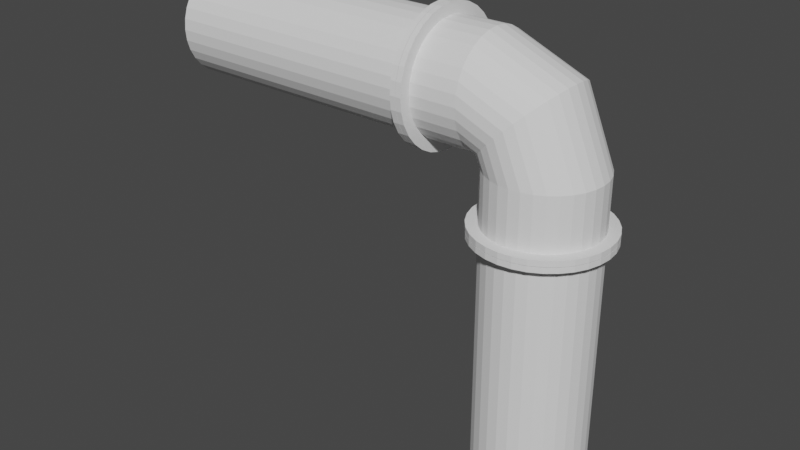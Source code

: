 # Source: pipething.blend  (saved by Blender 3.6.13; exported with 4.5.12 LTS)
import bpy
from mathutils import Matrix  # noqa: F401  (used for matrix-valued properties, if any)

bpy.ops.wm.read_factory_settings(use_empty=True)
scene = bpy.context.scene
scene.name = 'Scene'

# ---- collections
col_collection = bpy.data.collections.new('Collection'); scene.collection.children.link(col_collection)

# ---- world
world_world = bpy.data.worlds.new('World'); scene.world = world_world
world_world.use_nodes = True; world_world.node_tree.nodes.clear()
_N = world_world.node_tree.nodes; _L = world_world.node_tree.links
n0 = _N.new('ShaderNodeOutputWorld'); n0.name = 'World Output'; n0.location = (300, 300)
n1 = _N.new('ShaderNodeBackground'); n1.name = 'Background'; n1.location = (10, 300)
n1.inputs[0].default_value = (0.05088, 0.05088, 0.05088, 1.0)
_L.new(n1.outputs[0], n0.inputs[0])
n0.is_active_output = True
world_world.color = (0.05088, 0.05088, 0.05088)
world_world.use_sun_shadow = False
world_world.sun_shadow_jitter_overblur = 0.0

# ---- meshes
me_circle = bpy.data.meshes.new('Circle')
me_circle.from_pydata([(0.0, 1.0, 0.0), (-0.1951, 0.9808, 0.0), (-0.3827, 0.9239, 0.0), (-0.5556, 0.8315, 0.0), (-0.7071, 0.7071, 0.0), (-0.8315, 0.5556, 0.0), (-0.9239, 0.3827, 0.0), (-0.9808, 0.1951, 0.0), (-1.0, 0.0, 0.0), (-0.9808, -0.1951, 0.0), (-0.9239, -0.3827, 0.0), (-0.8315, -0.5556, 0.0), (-0.7071, -0.7071, 0.0), (-0.5556, -0.8315, 0.0), (-0.3827, -0.9239, 0.0), (-0.1951, -0.9808, 0.0), (0.0, -1.0, 0.0), (0.1951, -0.9808, 0.0), (0.3827, -0.9239, 0.0), (0.5556, -0.8315, 0.0), (0.7071, -0.7071, 0.0), (0.8315, -0.5556, 0.0), (0.9239, -0.3827, 0.0), (0.9808, -0.1951, 0.0), (1.0, 0.0, 0.0), (0.9808, 0.1951, 0.0), (0.9239, 0.3827, 0.0), (0.8315, 0.5556, 0.0), (0.7071, 0.7071, 0.0), (0.5556, 0.8315, 0.0), (0.3827, 0.9239, 0.0), (0.1951, 0.9808, 0.0), (0.0, 1.0, 4.851), (-0.1951, 0.9808, 4.851), (-0.3827, 0.9239, 4.851), (-0.5556, 0.8315, 4.851), (-0.7071, 0.7071, 4.851), (-0.8315, 0.5556, 4.851), (-0.9239, 0.3827, 4.851), (-0.9808, 0.1951, 4.851), (-1.0, 0.0, 4.851), (-0.9808, -0.1951, 4.851), (-0.9239, -0.3827, 4.851), (-0.8315, -0.5556, 4.851), (-0.7071, -0.7071, 4.851), (-0.5556, -0.8315, 4.851), (-0.3827, -0.9239, 4.851), (-0.1951, -0.9808, 4.851), (0.0, -1.0, 4.851), (0.1951, -0.9808, 4.851), (0.3827, -0.9239, 4.851), (0.5556, -0.8315, 4.851), (0.7071, -0.7071, 4.851), (0.8315, -0.5556, 4.851), (0.9239, -0.3827, 4.851), (0.9808, -0.1951, 4.851), (1.0, 0.0, 4.851), (0.9808, 0.1951, 4.851), (0.9239, 0.3827, 4.851), (0.8315, 0.5556, 4.851), (0.7071, 0.7071, 4.851), (0.5556, 0.8315, 4.851), (0.3827, 0.9239, 4.851), (0.1951, 0.9808, 4.851), (2.421e-09, 1.2, 4.851), (-0.2341, 1.177, 4.851), (-0.4592, 1.109, 4.851), (-0.6667, 0.9978, 4.851), (-0.8485, 0.8485, 4.851), (-0.9978, 0.6667, 4.851), (-1.109, 0.4592, 4.851), (-1.177, 0.2341, 4.851), (-1.2, -2.98e-09, 4.851), (-1.177, -0.2341, 4.851), (-1.109, -0.4592, 4.851), (-0.9978, -0.6667, 4.851), (-0.8485, -0.8485, 4.851), (-0.6667, -0.9978, 4.851), (-0.4592, -1.109, 4.851), (-0.2341, -1.177, 4.851), (2.421e-09, -1.2, 4.851), (0.2341, -1.177, 4.851), (0.4592, -1.109, 4.851), (0.6667, -0.9978, 4.851), (0.8485, -0.8485, 4.851), (0.9978, -0.6667, 4.851), (1.109, -0.4592, 4.851), (1.177, -0.2341, 4.851), (1.2, -2.98e-09, 4.851), (1.177, 0.2341, 4.851), (1.109, 0.4592, 4.851), (0.9978, 0.6667, 4.851), (0.8485, 0.8485, 4.851), (0.6667, 0.9978, 4.851), (0.4592, 1.109, 4.851), (0.2341, 1.177, 4.851), (2.421e-09, 1.2, 4.851), (-0.2341, 1.177, 4.851), (-0.4592, 1.109, 4.851), (-0.6667, 0.9978, 4.851), (-0.8485, 0.8485, 4.851), (-0.9978, 0.6667, 4.851), (-1.109, 0.4592, 4.851), (-1.177, 0.2341, 4.851), (-1.2, -2.98e-09, 4.851), (-1.177, -0.2341, 4.851), (-1.109, -0.4592, 4.851), (-0.9978, -0.6667, 4.851), (-0.8485, -0.8485, 4.851), (-0.6667, -0.9978, 4.851), (-0.4592, -1.109, 4.851), (-0.2341, -1.177, 4.851), (2.421e-09, -1.2, 4.851), (0.2341, -1.177, 4.851), (0.4592, -1.109, 4.851), (0.6667, -0.9978, 4.851), (0.8485, -0.8485, 4.851), (0.9978, -0.6667, 4.851), (1.109, -0.4592, 4.851), (1.177, -0.2341, 4.851), (1.2, -2.98e-09, 4.851), (1.177, 0.2341, 4.851), (1.109, 0.4592, 4.851), (0.9978, 0.6667, 4.851), (0.8485, 0.8485, 4.851), (0.6667, 0.9978, 4.851), (0.4592, 1.109, 4.851), (0.2341, 1.177, 4.851), (2.421e-09, 1.2, 4.951), (-0.2341, 1.177, 4.951), (-0.4592, 1.109, 4.951), (-0.6667, 0.9978, 4.951), (-0.8485, 0.8485, 4.951), (-0.9978, 0.6667, 4.951), (-1.109, 0.4592, 4.951), (-1.177, 0.2341, 4.951), (-1.2, -2.98e-09, 4.951), (-1.177, -0.2341, 4.951), (-1.109, -0.4592, 4.951), (-0.9978, -0.6667, 4.951), (-0.8485, -0.8485, 4.951), (-0.6667, -0.9978, 4.951), (-0.4592, -1.109, 4.951), (-0.2341, -1.177, 4.951), (2.421e-09, -1.2, 4.951), (0.2341, -1.177, 4.951), (0.4592, -1.109, 4.951), (0.6667, -0.9978, 4.951), (0.8485, -0.8485, 4.951), (0.9978, -0.6667, 4.951), (1.109, -0.4592, 4.951), (1.177, -0.2341, 4.951), (1.2, -2.98e-09, 4.951), (1.177, 0.2341, 4.951), (1.109, 0.4592, 4.951), (0.9978, 0.6667, 4.951), (0.8485, 0.8485, 4.951), (0.6667, 0.9978, 4.951), (0.4592, 1.109, 4.951), (0.2341, 1.177, 4.951), (0.0, -1.0, 6.0), (-0.1951, -0.9808, 6.0), (-0.3827, -0.9239, 6.0), (-0.5556, -0.8315, 6.0), (-0.7071, -0.7071, 6.0), (-0.8315, -0.5556, 6.0), (-0.9239, -0.3827, 6.0), (-0.9808, -0.1951, 6.0), (-0.9994, -1.321e-07, 6.0), (-0.9808, 0.1951, 6.0), (-0.9239, 0.3827, 6.0), (-0.8315, 0.5556, 6.0), (-0.7071, 0.7071, 6.0), (-0.5556, 0.8315, 6.0), (-0.3827, 0.9239, 6.0), (-0.1951, 0.9808, 6.0), (0.0, 1.0, 6.0), (0.1951, 0.9808, 6.0), (0.3827, 0.9239, 6.0), (0.5556, 0.8315, 6.0), (0.7071, 0.7071, 6.0), (0.8315, 0.5556, 6.0), (0.9239, 0.3827, 6.0), (0.9808, 0.1951, 6.0), (1.0, -1.981e-07, 6.0), (0.9808, -0.1951, 6.0), (0.9239, -0.3827, 6.0), (0.8315, -0.5556, 6.0), (0.7071, -0.7071, 6.0), (0.5556, -0.8315, 6.0), (0.3827, -0.9239, 6.0), (0.1951, -0.9808, 6.0), (0.0, -1.0, 5.059), (-0.1951, -0.9808, 5.059), (-0.3827, -0.9239, 5.059), (-0.5556, -0.8315, 5.059), (-0.7071, -0.7071, 5.059), (-0.8315, -0.5556, 5.059), (-0.9239, -0.3827, 5.059), (-0.9808, -0.1951, 5.059), (-1.0, 5.107e-08, 5.059), (-0.9808, 0.1951, 5.059), (-0.9239, 0.3827, 5.059), (-0.8315, 0.5556, 5.059), (-0.7071, 0.7071, 5.059), (-0.5556, 0.8315, 5.059), (-0.3827, 0.9239, 5.059), (-0.1951, 0.9808, 5.059), (0.0, 1.0, 5.059), (0.1951, 0.9808, 5.059), (0.3827, 0.9239, 5.059), (0.5556, 0.8315, 5.059), (0.7071, 0.7071, 5.059), (0.8315, 0.5556, 5.059), (0.9239, 0.3827, 5.059), (0.9808, 0.1951, 5.059), (1.0, 5.107e-08, 5.059), (0.9808, -0.1951, 5.059), (0.9239, -0.3827, 5.059), (0.8315, -0.5556, 5.059), (0.7071, -0.7071, 5.059), (0.5556, -0.8315, 5.059), (0.3827, -0.9239, 5.059), (0.1951, -0.9808, 5.059), (2.421e-09, -1.2, 5.059), (-0.2341, -1.177, 5.059), (-0.4592, -1.109, 5.059), (-0.6667, -0.9978, 5.059), (-0.8485, -0.8485, 5.059), (-0.9978, -0.6667, 5.059), (-1.109, -0.4592, 5.059), (-1.177, -0.2341, 5.059), (-1.2, 5.405e-08, 5.059), (-1.177, 0.2341, 5.059), (-1.109, 0.4592, 5.059), (-0.9978, 0.6667, 5.059), (-0.8485, 0.8485, 5.059), (-0.6667, 0.9978, 5.059), (-0.4592, 1.109, 5.059), (-0.2341, 1.177, 5.059), (2.421e-09, 1.2, 5.059), (0.2341, 1.177, 5.059), (0.4592, 1.109, 5.059), (0.6667, 0.9978, 5.059), (0.8485, 0.8485, 5.059), (0.9978, 0.6667, 5.059), (1.109, 0.4592, 5.059), (1.177, 0.2341, 5.059), (1.2, 5.405e-08, 5.059), (1.177, -0.2341, 5.059), (1.109, -0.4592, 5.059), (0.9978, -0.6667, 5.059), (0.8485, -0.8485, 5.059), (0.6667, -0.9978, 5.059), (0.4592, -1.109, 5.059), (0.2341, -1.177, 5.059), (2.421e-09, -1.2, 5.059), (-0.2341, -1.177, 5.059), (-0.4592, -1.109, 5.059), (-0.6667, -0.9978, 5.059), (-0.8485, -0.8485, 5.059), (-0.9978, -0.6667, 5.059), (-1.109, -0.4592, 5.059), (-1.177, -0.2341, 5.059), (-1.2, 5.405e-08, 5.059), (-1.177, 0.2341, 5.059), (-1.109, 0.4592, 5.059), (-0.9978, 0.6667, 5.059), (-0.8485, 0.8485, 5.059), (-0.6667, 0.9978, 5.059), (-0.4592, 1.109, 5.059), (-0.2341, 1.177, 5.059), (2.421e-09, 1.2, 5.059), (0.2341, 1.177, 5.059), (0.4592, 1.109, 5.059), (0.6667, 0.9978, 5.059), (0.8485, 0.8485, 5.059), (0.9978, 0.6667, 5.059), (1.109, 0.4592, 5.059), (1.177, 0.2341, 5.059), (1.2, 5.405e-08, 5.059), (1.177, -0.2341, 5.059), (1.109, -0.4592, 5.059), (0.9978, -0.6667, 5.059), (0.8485, -0.8485, 5.059), (0.6667, -0.9978, 5.059), (0.4592, -1.109, 5.059), (0.2341, -1.177, 5.059), (2.421e-09, -1.2, 4.959), (-0.2341, -1.177, 4.959), (-0.4592, -1.109, 4.959), (-0.6667, -0.9978, 4.959), (-0.8485, -0.8485, 4.959), (-0.9978, -0.6667, 4.959), (-1.109, -0.4592, 4.959), (-1.177, -0.2341, 4.959), (-1.2, 6.28e-08, 4.959), (-1.177, 0.2341, 4.959), (-1.109, 0.4592, 4.959), (-0.9978, 0.6667, 4.959), (-0.8485, 0.8485, 4.959), (-0.6667, 0.9978, 4.959), (-0.4592, 1.109, 4.959), (-0.2341, 1.177, 4.959), (2.421e-09, 1.2, 4.959), (0.2341, 1.177, 4.959), (0.4592, 1.109, 4.959), (0.6667, 0.9978, 4.959), (0.8485, 0.8485, 4.959), (0.9978, 0.6667, 4.959), (1.109, 0.4592, 4.959), (1.177, 0.2341, 4.959), (1.2, 6.28e-08, 4.959), (1.177, -0.2341, 4.959), (1.109, -0.4592, 4.959), (0.9978, -0.6667, 4.959), (0.8485, -0.8485, 4.959), (0.6667, -0.9978, 4.959), (0.4592, -1.109, 4.959), (0.2341, -1.177, 4.959), (-6.906, -1.0, 7.0), (-6.906, -0.9808, 6.805), (-6.906, -0.9239, 6.617), (-6.906, -0.8315, 6.444), (-6.906, -0.7071, 6.293), (-6.906, -0.5556, 6.169), (-6.906, -0.3827, 6.076), (-6.906, -0.1951, 6.019), (-6.906, -1.981e-07, 6.0), (-6.906, 0.1951, 6.019), (-6.906, 0.3827, 6.076), (-6.906, 0.5556, 6.169), (-6.906, 0.7071, 6.293), (-6.906, 0.8315, 6.444), (-6.906, 0.9239, 6.617), (-6.906, 0.9808, 6.805), (-6.906, 1.0, 7.0), (-6.906, 0.9808, 7.195), (-6.906, 0.9239, 7.383), (-6.906, 0.8315, 7.556), (-6.906, 0.7071, 7.707), (-6.906, 0.5556, 7.831), (-6.906, 0.3827, 7.924), (-6.906, 0.1951, 7.981), (-6.906, -1.981e-07, 8.0), (-6.906, -0.1951, 7.981), (-6.906, -0.3827, 7.924), (-6.906, -0.5556, 7.831), (-6.906, -0.7071, 7.707), (-6.906, -0.8315, 7.556), (-6.906, -0.9239, 7.383), (-6.906, -0.9808, 7.195), (-2.055, -1.0, 7.0), (-2.055, -0.9808, 6.805), (-2.055, -0.9239, 6.617), (-2.055, -0.8315, 6.444), (-2.055, -0.7071, 6.293), (-2.055, -0.5556, 6.169), (-2.055, -0.3827, 6.076), (-2.055, -0.1951, 6.019), (-2.055, 5.107e-08, 6.0), (-2.055, 0.1951, 6.019), (-2.055, 0.3827, 6.076), (-2.055, 0.5556, 6.169), (-2.055, 0.7071, 6.293), (-2.055, 0.8315, 6.444), (-2.055, 0.9239, 6.617), (-2.055, 0.9808, 6.805), (-2.055, 1.0, 7.0), (-2.055, 0.9808, 7.195), (-2.055, 0.9239, 7.383), (-2.055, 0.8315, 7.556), (-2.055, 0.7071, 7.707), (-2.055, 0.5556, 7.831), (-2.055, 0.3827, 7.924), (-2.055, 0.1951, 7.981), (-2.055, 5.107e-08, 8.0), (-2.055, -0.1951, 7.981), (-2.055, -0.3827, 7.924), (-2.055, -0.5556, 7.831), (-2.055, -0.7071, 7.707), (-2.055, -0.8315, 7.556), (-2.055, -0.9239, 7.383), (-2.055, -0.9808, 7.195), (-2.055, -1.2, 7.0), (-2.055, -1.177, 6.766), (-2.055, -1.109, 6.541), (-2.055, -0.9978, 6.333), (-2.055, -0.8485, 6.151), (-2.055, -0.6667, 6.002), (-2.055, -0.4592, 5.891), (-2.055, -0.2341, 5.823), (-2.055, 5.405e-08, 5.8), (-2.055, 0.2341, 5.823), (-2.055, 0.4592, 5.891), (-2.055, 0.6667, 6.002), (-2.055, 0.8485, 6.151), (-2.055, 0.9978, 6.333), (-2.055, 1.109, 6.541), (-2.055, 1.177, 6.766), (-2.055, 1.2, 7.0), (-2.055, 1.177, 7.234), (-2.055, 1.109, 7.459), (-2.055, 0.9978, 7.667), (-2.055, 0.8485, 7.849), (-2.055, 0.6667, 7.998), (-2.055, 0.4592, 8.109), (-2.055, 0.2341, 8.177), (-2.055, 5.405e-08, 8.2), (-2.055, -0.2341, 8.177), (-2.055, -0.4592, 8.109), (-2.055, -0.6667, 7.998), (-2.055, -0.8485, 7.849), (-2.055, -0.9978, 7.667), (-2.055, -1.109, 7.459), (-2.055, -1.177, 7.234), (-2.055, -1.2, 7.0), (-2.055, -1.177, 6.766), (-2.055, -1.109, 6.541), (-2.055, -0.9978, 6.333), (-2.055, -0.8485, 6.151), (-2.055, -0.6667, 6.002), (-2.055, -0.4592, 5.891), (-2.055, -0.2341, 5.823), (-2.055, 5.405e-08, 5.8), (-2.055, 0.2341, 5.823), (-2.055, 0.4592, 5.891), (-2.055, 0.6667, 6.002), (-2.055, 0.8485, 6.151), (-2.055, 0.9978, 6.333), (-2.055, 1.109, 6.541), (-2.055, 1.177, 6.766), (-2.055, 1.2, 7.0), (-2.055, 1.177, 7.234), (-2.055, 1.109, 7.459), (-2.055, 0.9978, 7.667), (-2.055, 0.8485, 7.849), (-2.055, 0.6667, 7.998), (-2.055, 0.4592, 8.109), (-2.055, 0.2341, 8.177), (-2.055, 5.405e-08, 8.2), (-2.055, -0.2341, 8.177), (-2.055, -0.4592, 8.109), (-2.055, -0.6667, 7.998), (-2.055, -0.8485, 7.849), (-2.055, -0.9978, 7.667), (-2.055, -1.109, 7.459), (-2.055, -1.177, 7.234), (-1.955, -1.2, 7.0), (-1.955, -1.177, 6.766), (-1.955, -1.109, 6.541), (-1.955, -0.9978, 6.333), (-1.955, -0.8485, 6.151), (-1.955, -0.6667, 6.002), (-1.955, -0.4592, 5.891), (-1.955, -0.2341, 5.823), (-1.955, 6.28e-08, 5.8), (-1.955, 0.2341, 5.823), (-1.955, 0.4592, 5.891), (-1.955, 0.6667, 6.002), (-1.955, 0.8485, 6.151), (-1.955, 0.9978, 6.333), (-1.955, 1.109, 6.541), (-1.955, 1.177, 6.766), (-1.955, 1.2, 7.0), (-1.955, 1.177, 7.234), (-1.955, 1.109, 7.459), (-1.955, 0.9978, 7.667), (-1.955, 0.8485, 7.849), (-1.955, 0.6667, 7.998), (-1.955, 0.4592, 8.109), (-1.955, 0.2341, 8.177), (-1.955, 6.28e-08, 8.2), (-1.955, -0.2341, 8.177), (-1.955, -0.4592, 8.109), (-1.955, -0.6667, 7.998), (-1.955, -0.8485, 7.849), (-1.955, -0.9978, 7.667), (-1.955, -1.109, 7.459), (-1.955, -1.177, 7.234), (-0.9981, -1.0, 7.0), (-0.9981, -0.9808, 7.195), (-0.9981, -0.9239, 7.383), (-0.9981, -0.8315, 7.556), (-0.9981, -0.7071, 7.707), (-0.9981, -0.5556, 7.831), (-0.9981, -0.3827, 7.924), (-0.9981, -0.1951, 7.981), (-0.9981, -1.981e-07, 8.0), (-0.9981, 0.1951, 7.981), (-0.9981, 0.3827, 7.924), (-0.9981, 0.5556, 7.831), (-0.9981, 0.7071, 7.707), (-0.9981, 0.8315, 7.556), (-0.9981, 0.9239, 7.383), (-0.9981, 0.9808, 7.195), (-0.9981, 1.0, 7.0), (-0.9981, 0.9808, 6.805), (-0.9981, 0.9239, 6.617), (-0.9981, 0.8315, 6.444), (-0.9981, 0.7071, 6.293), (-0.9981, 0.5556, 6.169), (-0.9981, 0.3827, 6.076), (-0.9981, 0.1951, 6.019), (-0.9981, -0.1951, 6.019), (-0.9981, -0.3827, 6.076), (-0.9981, -0.5556, 6.169), (-0.9981, -0.7071, 6.293), (-0.9981, -0.8315, 6.444), (-0.9981, -0.9239, 6.617), (-0.9981, -0.9808, 6.805), (-1.849, -1.0, 7.0), (-1.849, -0.9808, 7.195), (-1.849, -0.9239, 7.383), (-1.849, -0.8315, 7.556), (-1.849, -0.7071, 7.707), (-1.849, -0.5556, 7.831), (-1.849, -0.3827, 7.924), (-1.849, -0.1951, 7.981), (-1.849, 5.107e-08, 8.0), (-1.849, 0.1951, 7.981), (-1.849, 0.3827, 7.924), (-1.849, 0.5556, 7.831), (-1.849, 0.7071, 7.707), (-1.849, 0.8315, 7.556), (-1.849, 0.9239, 7.383), (-1.849, 0.9808, 7.195), (-1.849, 1.0, 7.0), (-1.849, 0.9808, 6.805), (-1.849, 0.9239, 6.617), (-1.849, 0.8315, 6.444), (-1.849, 0.7071, 6.293), (-1.849, 0.5556, 6.169), (-1.849, 0.3827, 6.076), (-1.849, 0.1951, 6.019), (-1.849, 5.107e-08, 6.0), (-1.849, -0.1951, 6.019), (-1.849, -0.3827, 6.076), (-1.849, -0.5556, 6.169), (-1.849, -0.7071, 6.293), (-1.849, -0.8315, 6.444), (-1.849, -0.9239, 6.617), (-1.849, -0.9808, 6.805), (-1.849, -1.2, 7.0), (-1.849, -1.177, 7.234), (-1.849, -1.109, 7.459), (-1.849, -0.9978, 7.667), (-1.849, -0.8485, 7.849), (-1.849, -0.6667, 7.998), (-1.849, -0.4592, 8.109), (-1.849, -0.2341, 8.177), (-1.849, 5.405e-08, 8.2), (-1.849, 0.2341, 8.177), (-1.849, 0.4592, 8.109), (-1.849, 0.6667, 7.998), (-1.849, 0.8485, 7.849), (-1.849, 0.9978, 7.667), (-1.849, 1.109, 7.459), (-1.849, 1.177, 7.234), (-1.849, 1.2, 7.0), (-1.849, 1.177, 6.766), (-1.849, 1.109, 6.541), (-1.849, 0.9978, 6.333), (-1.849, 0.8485, 6.151), (-1.849, 0.6667, 6.002), (-1.849, 0.4592, 5.891), (-1.849, 0.2341, 5.823), (-1.849, 5.405e-08, 5.8), (-1.849, -0.2341, 5.823), (-1.849, -0.4592, 5.891), (-1.849, -0.6667, 6.002), (-1.849, -0.8485, 6.151), (-1.849, -0.9978, 6.333), (-1.849, -1.109, 6.541), (-1.849, -1.177, 6.766), (-1.849, -1.2, 7.0), (-1.849, -1.177, 7.234), (-1.849, -1.109, 7.459), (-1.849, -0.9978, 7.667), (-1.849, -0.8485, 7.849), (-1.849, -0.6667, 7.998), (-1.849, -0.4592, 8.109), (-1.849, -0.2341, 8.177), (-1.849, 5.405e-08, 8.2), (-1.849, 0.2341, 8.177), (-1.849, 0.4592, 8.109), (-1.849, 0.6667, 7.998), (-1.849, 0.8485, 7.849), (-1.849, 0.9978, 7.667), (-1.849, 1.109, 7.459), (-1.849, 1.177, 7.234), (-1.849, 1.2, 7.0), (-1.849, 1.177, 6.766), (-1.849, 1.109, 6.541), (-1.849, 0.9978, 6.333), (-1.849, 0.8485, 6.151), (-1.849, 0.6667, 6.002), (-1.849, 0.4592, 5.891), (-1.849, 0.2341, 5.823), (-1.849, 5.405e-08, 5.8), (-1.849, -0.2341, 5.823), (-1.849, -0.4592, 5.891), (-1.849, -0.6667, 6.002), (-1.849, -0.8485, 6.151), (-1.849, -0.9978, 6.333), (-1.849, -1.109, 6.541), (-1.849, -1.177, 6.766), (-1.949, -1.2, 7.0), (-1.949, -1.177, 7.234), (-1.949, -1.109, 7.459), (-1.949, -0.9978, 7.667), (-1.949, -0.8485, 7.849), (-1.949, -0.6667, 7.998), (-1.949, -0.4592, 8.109), (-1.949, -0.2341, 8.177), (-1.949, 6.28e-08, 8.2), (-1.949, 0.2341, 8.177), (-1.949, 0.4592, 8.109), (-1.949, 0.6667, 7.998), (-1.949, 0.8485, 7.849), (-1.949, 0.9978, 7.667), (-1.949, 1.109, 7.459), (-1.949, 1.177, 7.234), (-1.949, 1.2, 7.0), (-1.949, 1.177, 6.766), (-1.949, 1.109, 6.541), (-1.949, 0.9978, 6.333), (-1.949, 0.8485, 6.151), (-1.949, 0.6667, 6.002), (-1.949, 0.4592, 5.891), (-1.949, 0.2341, 5.823), (-1.949, 6.28e-08, 5.8), (-1.949, -0.2341, 5.823), (-1.949, -0.4592, 5.891), (-1.949, -0.6667, 6.002), (-1.949, -0.8485, 6.151), (-1.949, -0.9978, 6.333), (-1.949, -1.109, 6.541), (-1.949, -1.177, 6.766), (-0.293, 1.0, 6.707), (-0.431, 0.9808, 6.569), (-0.5636, 0.9239, 6.436), (-0.6859, 0.8315, 6.314), (-0.793, 0.7071, 6.207), (-0.8809, 0.5556, 6.119), (-0.9463, 0.3827, 6.053), (-0.9865, 0.1951, 6.013), (-0.9865, -0.1951, 6.013), (-0.9463, -0.3827, 6.053), (-0.8809, -0.5556, 6.119), (-0.793, -0.7071, 6.207), (-0.6859, -0.8315, 6.314), (-0.5636, -0.9239, 6.436), (-0.431, -0.9808, 6.569), (-0.293, -1.0, 6.707), (-0.1551, -0.9808, 6.845), (-0.02241, -0.9239, 6.977), (0.09984, -0.8315, 7.1), (0.207, -0.7071, 7.207), (0.2949, -0.5556, 7.295), (0.3603, -0.3827, 7.36), (0.4005, -0.1951, 7.4), (0.4141, 0.0, 7.414), (0.4005, 0.1951, 7.4), (0.3603, 0.3827, 7.36), (0.2949, 0.5556, 7.295), (0.207, 0.7071, 7.207), (0.09984, 0.8315, 7.1), (-0.02241, 0.9239, 6.977), (-0.1551, 0.9808, 6.845)], [], [(19, 51, 50, 18), (6, 38, 37, 5), (20, 52, 51, 19), (7, 39, 38, 6), (21, 53, 52, 20), (8, 40, 39, 7), (22, 54, 53, 21), (9, 41, 40, 8), (23, 55, 54, 22), (10, 42, 41, 9), (24, 56, 55, 23), (11, 43, 42, 10), (25, 57, 56, 24), (12, 44, 43, 11), (26, 58, 57, 25), (13, 45, 44, 12), (27, 59, 58, 26), (14, 46, 45, 13), (1, 33, 32, 0), (28, 60, 59, 27), (15, 47, 46, 14), (2, 34, 33, 1), (29, 61, 60, 28), (16, 48, 47, 15), (3, 35, 34, 2), (30, 62, 61, 29), (17, 49, 48, 16), (4, 36, 35, 3), (31, 63, 62, 30), (18, 50, 49, 17), (5, 37, 36, 4), (0, 32, 63, 31), (40, 72, 71, 39), (54, 86, 85, 53), (41, 73, 72, 40), (55, 87, 86, 54), (42, 74, 73, 41), (56, 88, 87, 55), (43, 75, 74, 42), (57, 89, 88, 56), (44, 76, 75, 43), (58, 90, 89, 57), (45, 77, 76, 44), (59, 91, 90, 58), (46, 78, 77, 45), (33, 65, 64, 32), (60, 92, 91, 59), (47, 79, 78, 46), (34, 66, 65, 33), (61, 93, 92, 60), (48, 80, 79, 47), (35, 67, 66, 34), (62, 94, 93, 61), (49, 81, 80, 48), (36, 68, 67, 35), (63, 95, 94, 62), (50, 82, 81, 49), (37, 69, 68, 36), (32, 64, 95, 63), (51, 83, 82, 50), (38, 70, 69, 37), (52, 84, 83, 51), (39, 71, 70, 38), (53, 85, 84, 52), (75, 107, 106, 74), (89, 121, 120, 88), (76, 108, 107, 75), (90, 122, 121, 89), (77, 109, 108, 76), (91, 123, 122, 90), (78, 110, 109, 77), (65, 97, 96, 64), (92, 124, 123, 91), (79, 111, 110, 78), (66, 98, 97, 65), (93, 125, 124, 92), (80, 112, 111, 79), (67, 99, 98, 66), (94, 126, 125, 93), (81, 113, 112, 80), (68, 100, 99, 67), (95, 127, 126, 94), (82, 114, 113, 81), (69, 101, 100, 68), (64, 96, 127, 95), (83, 115, 114, 82), (70, 102, 101, 69), (84, 116, 115, 83), (71, 103, 102, 70), (85, 117, 116, 84), (72, 104, 103, 71), (86, 118, 117, 85), (73, 105, 104, 72), (87, 119, 118, 86), (74, 106, 105, 73), (88, 120, 119, 87), (110, 142, 141, 109), (97, 129, 128, 96), (124, 156, 155, 123), (111, 143, 142, 110), (98, 130, 129, 97), (125, 157, 156, 124), (112, 144, 143, 111), (99, 131, 130, 98), (126, 158, 157, 125), (113, 145, 144, 112), (100, 132, 131, 99), (127, 159, 158, 126), (114, 146, 145, 113), (101, 133, 132, 100), (96, 128, 159, 127), (115, 147, 146, 114), (102, 134, 133, 101), (116, 148, 147, 115), (103, 135, 134, 102), (117, 149, 148, 116), (104, 136, 135, 103), (118, 150, 149, 117), (105, 137, 136, 104), (119, 151, 150, 118), (106, 138, 137, 105), (120, 152, 151, 119), (107, 139, 138, 106), (121, 153, 152, 120), (108, 140, 139, 107), (122, 154, 153, 121), (109, 141, 140, 108), (123, 155, 154, 122), (179, 211, 210, 178), (166, 198, 197, 165), (180, 212, 211, 179), (167, 199, 198, 166), (181, 213, 212, 180), (168, 200, 199, 167), (182, 214, 213, 181), (169, 201, 200, 168), (183, 215, 214, 182), (170, 202, 201, 169), (184, 216, 215, 183), (171, 203, 202, 170), (185, 217, 216, 184), (172, 204, 203, 171), (186, 218, 217, 185), (173, 205, 204, 172), (187, 219, 218, 186), (174, 206, 205, 173), (161, 193, 192, 160), (188, 220, 219, 187), (175, 207, 206, 174), (162, 194, 193, 161), (189, 221, 220, 188), (176, 208, 207, 175), (163, 195, 194, 162), (190, 222, 221, 189), (177, 209, 208, 176), (164, 196, 195, 163), (191, 223, 222, 190), (178, 210, 209, 177), (165, 197, 196, 164), (160, 192, 223, 191), (200, 232, 231, 199), (214, 246, 245, 213), (201, 233, 232, 200), (215, 247, 246, 214), (202, 234, 233, 201), (216, 248, 247, 215), (203, 235, 234, 202), (217, 249, 248, 216), (204, 236, 235, 203), (218, 250, 249, 217), (205, 237, 236, 204), (219, 251, 250, 218), (206, 238, 237, 205), (193, 225, 224, 192), (220, 252, 251, 219), (207, 239, 238, 206), (194, 226, 225, 193), (221, 253, 252, 220), (208, 240, 239, 207), (195, 227, 226, 194), (222, 254, 253, 221), (209, 241, 240, 208), (196, 228, 227, 195), (223, 255, 254, 222), (210, 242, 241, 209), (197, 229, 228, 196), (192, 224, 255, 223), (211, 243, 242, 210), (198, 230, 229, 197), (212, 244, 243, 211), (199, 231, 230, 198), (213, 245, 244, 212), (235, 267, 266, 234), (249, 281, 280, 248), (236, 268, 267, 235), (250, 282, 281, 249), (237, 269, 268, 236), (251, 283, 282, 250), (238, 270, 269, 237), (225, 257, 256, 224), (252, 284, 283, 251), (239, 271, 270, 238), (226, 258, 257, 225), (253, 285, 284, 252), (240, 272, 271, 239), (227, 259, 258, 226), (254, 286, 285, 253), (241, 273, 272, 240), (228, 260, 259, 227), (255, 287, 286, 254), (242, 274, 273, 241), (229, 261, 260, 228), (224, 256, 287, 255), (243, 275, 274, 242), (230, 262, 261, 229), (244, 276, 275, 243), (231, 263, 262, 230), (245, 277, 276, 244), (232, 264, 263, 231), (246, 278, 277, 245), (233, 265, 264, 232), (247, 279, 278, 246), (234, 266, 265, 233), (248, 280, 279, 247), (270, 302, 301, 269), (257, 289, 288, 256), (284, 316, 315, 283), (271, 303, 302, 270), (258, 290, 289, 257), (285, 317, 316, 284), (272, 304, 303, 271), (259, 291, 290, 258), (286, 318, 317, 285), (273, 305, 304, 272), (260, 292, 291, 259), (287, 319, 318, 286), (274, 306, 305, 273), (261, 293, 292, 260), (256, 288, 319, 287), (275, 307, 306, 274), (262, 294, 293, 261), (276, 308, 307, 275), (263, 295, 294, 262), (277, 309, 308, 276), (264, 296, 295, 263), (278, 310, 309, 277), (265, 297, 296, 264), (279, 311, 310, 278), (266, 298, 297, 265), (280, 312, 311, 279), (267, 299, 298, 266), (281, 313, 312, 280), (268, 300, 299, 267), (282, 314, 313, 281), (269, 301, 300, 268), (283, 315, 314, 282), (339, 371, 370, 338), (326, 358, 357, 325), (340, 372, 371, 339), (327, 359, 358, 326), (341, 373, 372, 340), (328, 360, 359, 327), (342, 374, 373, 341), (329, 361, 360, 328), (343, 375, 374, 342), (330, 362, 361, 329), (344, 376, 375, 343), (331, 363, 362, 330), (345, 377, 376, 344), (332, 364, 363, 331), (346, 378, 377, 345), (333, 365, 364, 332), (347, 379, 378, 346), (334, 366, 365, 333), (321, 353, 352, 320), (348, 380, 379, 347), (335, 367, 366, 334), (322, 354, 353, 321), (349, 381, 380, 348), (336, 368, 367, 335), (323, 355, 354, 322), (350, 382, 381, 349), (337, 369, 368, 336), (324, 356, 355, 323), (351, 383, 382, 350), (338, 370, 369, 337), (325, 357, 356, 324), (320, 352, 383, 351), (360, 392, 391, 359), (374, 406, 405, 373), (361, 393, 392, 360), (375, 407, 406, 374), (362, 394, 393, 361), (376, 408, 407, 375), (363, 395, 394, 362), (377, 409, 408, 376), (364, 396, 395, 363), (378, 410, 409, 377), (365, 397, 396, 364), (379, 411, 410, 378), (366, 398, 397, 365), (353, 385, 384, 352), (380, 412, 411, 379), (367, 399, 398, 366), (354, 386, 385, 353), (381, 413, 412, 380), (368, 400, 399, 367), (355, 387, 386, 354), (382, 414, 413, 381), (369, 401, 400, 368), (356, 388, 387, 355), (383, 415, 414, 382), (370, 402, 401, 369), (357, 389, 388, 356), (352, 384, 415, 383), (371, 403, 402, 370), (358, 390, 389, 357), (372, 404, 403, 371), (359, 391, 390, 358), (373, 405, 404, 372), (395, 427, 426, 394), (409, 441, 440, 408), (396, 428, 427, 395), (410, 442, 441, 409), (397, 429, 428, 396), (411, 443, 442, 410), (398, 430, 429, 397), (385, 417, 416, 384), (412, 444, 443, 411), (399, 431, 430, 398), (386, 418, 417, 385), (413, 445, 444, 412), (400, 432, 431, 399), (387, 419, 418, 386), (414, 446, 445, 413), (401, 433, 432, 400), (388, 420, 419, 387), (415, 447, 446, 414), (402, 434, 433, 401), (389, 421, 420, 388), (384, 416, 447, 415), (403, 435, 434, 402), (390, 422, 421, 389), (404, 436, 435, 403), (391, 423, 422, 390), (405, 437, 436, 404), (392, 424, 423, 391), (406, 438, 437, 405), (393, 425, 424, 392), (407, 439, 438, 406), (394, 426, 425, 393), (408, 440, 439, 407), (430, 462, 461, 429), (417, 449, 448, 416), (444, 476, 475, 443), (431, 463, 462, 430), (418, 450, 449, 417), (445, 477, 476, 444), (432, 464, 463, 431), (419, 451, 450, 418), (446, 478, 477, 445), (433, 465, 464, 432), (420, 452, 451, 419), (447, 479, 478, 446), (434, 466, 465, 433), (421, 453, 452, 420), (416, 448, 479, 447), (435, 467, 466, 434), (422, 454, 453, 421), (436, 468, 467, 435), (423, 455, 454, 422), (437, 469, 468, 436), (424, 456, 455, 423), (438, 470, 469, 437), (425, 457, 456, 424), (439, 471, 470, 438), (426, 458, 457, 425), (440, 472, 471, 439), (427, 459, 458, 426), (441, 473, 472, 440), (428, 460, 459, 427), (442, 474, 473, 441), (429, 461, 460, 428), (443, 475, 474, 442), (499, 530, 529, 498), (486, 517, 516, 485), (500, 531, 530, 499), (487, 518, 517, 486), (501, 532, 531, 500), (488, 519, 518, 487), (502, 533, 532, 501), (489, 520, 519, 488), (503, 534, 533, 502), (490, 521, 520, 489), (168, 535, 534, 503), (491, 522, 521, 490), (504, 536, 535, 168), (492, 523, 522, 491), (505, 537, 536, 504), (493, 524, 523, 492), (506, 538, 537, 505), (494, 525, 524, 493), (481, 512, 511, 480), (507, 539, 538, 506), (495, 526, 525, 494), (482, 513, 512, 481), (508, 540, 539, 507), (496, 527, 526, 495), (483, 514, 513, 482), (509, 541, 540, 508), (497, 528, 527, 496), (484, 515, 514, 483), (510, 542, 541, 509), (498, 529, 528, 497), (485, 516, 515, 484), (480, 511, 542, 510), (519, 551, 550, 518), (533, 565, 564, 532), (520, 552, 551, 519), (534, 566, 565, 533), (521, 553, 552, 520), (535, 567, 566, 534), (522, 554, 553, 521), (536, 568, 567, 535), (523, 555, 554, 522), (537, 569, 568, 536), (524, 556, 555, 523), (538, 570, 569, 537), (525, 557, 556, 524), (512, 544, 543, 511), (539, 571, 570, 538), (526, 558, 557, 525), (513, 545, 544, 512), (540, 572, 571, 539), (527, 559, 558, 526), (514, 546, 545, 513), (541, 573, 572, 540), (528, 560, 559, 527), (515, 547, 546, 514), (542, 574, 573, 541), (529, 561, 560, 528), (516, 548, 547, 515), (511, 543, 574, 542), (530, 562, 561, 529), (517, 549, 548, 516), (531, 563, 562, 530), (518, 550, 549, 517), (532, 564, 563, 531), (554, 586, 585, 553), (568, 600, 599, 567), (555, 587, 586, 554), (569, 601, 600, 568), (556, 588, 587, 555), (570, 602, 601, 569), (557, 589, 588, 556), (544, 576, 575, 543), (571, 603, 602, 570), (558, 590, 589, 557), (545, 577, 576, 544), (572, 604, 603, 571), (559, 591, 590, 558), (546, 578, 577, 545), (573, 605, 604, 572), (560, 592, 591, 559), (547, 579, 578, 546), (574, 606, 605, 573), (561, 593, 592, 560), (548, 580, 579, 547), (543, 575, 606, 574), (562, 594, 593, 561), (549, 581, 580, 548), (563, 595, 594, 562), (550, 582, 581, 549), (564, 596, 595, 563), (551, 583, 582, 550), (565, 597, 596, 564), (552, 584, 583, 551), (566, 598, 597, 565), (553, 585, 584, 552), (567, 599, 598, 566), (589, 621, 620, 588), (576, 608, 607, 575), (603, 635, 634, 602), (590, 622, 621, 589), (577, 609, 608, 576), (604, 636, 635, 603), (591, 623, 622, 590), (578, 610, 609, 577), (605, 637, 636, 604), (592, 624, 623, 591), (579, 611, 610, 578), (606, 638, 637, 605), (593, 625, 624, 592), (580, 612, 611, 579), (575, 607, 638, 606), (594, 626, 625, 593), (581, 613, 612, 580), (595, 627, 626, 594), (582, 614, 613, 581), (596, 628, 627, 595), (583, 615, 614, 582), (597, 629, 628, 596), (584, 616, 615, 583), (598, 630, 629, 597), (585, 617, 616, 584), (599, 631, 630, 598), (586, 618, 617, 585), (600, 632, 631, 599), (587, 619, 618, 586), (601, 633, 632, 600), (588, 620, 619, 587), (602, 634, 633, 601), (129, 130, 131, 132, 133, 134, 135, 136, 137, 138, 139, 140, 141, 142, 143, 144, 145, 146, 147, 148, 149, 150, 151, 152, 153, 154, 155, 156, 157, 158, 159, 128), (289, 290, 291, 292, 293, 294, 295, 296, 297, 298, 299, 300, 301, 302, 303, 304, 305, 306, 307, 308, 309, 310, 311, 312, 313, 314, 315, 316, 317, 318, 319, 288), (608, 609, 610, 611, 612, 613, 614, 615, 616, 617, 618, 619, 620, 621, 622, 623, 624, 625, 626, 627, 628, 629, 630, 631, 632, 633, 634, 635, 636, 637, 638, 607), (449, 450, 451, 452, 453, 454, 455, 456, 457, 458, 459, 460, 461, 462, 463, 464, 465, 466, 467, 468, 469, 470, 471, 472, 473, 474, 475, 476, 477, 478, 479, 448), (504, 168, 647), (168, 167, 647), (169, 168, 646), (646, 168, 503), (648, 505, 504, 647), (167, 166, 648, 647), (648, 649, 506, 505), (166, 165, 649, 648), (165, 164, 650, 649), (506, 649, 650, 507), (507, 650, 651, 508), (508, 651, 652, 509), (509, 652, 653, 510), (510, 653, 654, 480), (480, 654, 655, 481), (481, 655, 656, 482), (482, 656, 657, 483), (483, 657, 658, 484), (484, 658, 659, 485), (485, 659, 660, 486), (486, 660, 661, 487), (487, 661, 662, 488), (488, 662, 663, 489), (489, 663, 664, 490), (490, 664, 665, 491), (491, 665, 666, 492), (492, 666, 667, 493), (493, 667, 668, 494), (494, 668, 669, 495), (495, 669, 639, 496), (496, 639, 640, 497), (497, 640, 641, 498), (498, 641, 642, 499), (499, 642, 643, 500), (500, 643, 644, 501), (501, 644, 645, 502), (502, 645, 646, 503), (170, 169, 646, 645), (171, 170, 645, 644), (172, 171, 644, 643), (173, 172, 643, 642), (174, 173, 642, 641), (175, 174, 641, 640), (176, 175, 640, 639), (177, 176, 639, 669), (178, 177, 669, 668), (179, 178, 668, 667), (180, 179, 667, 666), (181, 180, 666, 665), (182, 181, 665, 664), (183, 182, 664, 663), (184, 183, 663, 662), (185, 184, 662, 661), (186, 185, 661, 660), (187, 186, 660, 659), (188, 187, 659, 658), (189, 188, 658, 657), (190, 189, 657, 656), (191, 190, 656, 655), (160, 191, 655, 654), (161, 160, 654, 653), (162, 161, 653, 652), (163, 162, 652, 651), (164, 163, 651, 650)])
_uv = me_circle.uv_layers.new(name='UVMap')
_uv.uv.foreach_set('vector', [0.5895, 0.7916, 0.5895, 0.3961, 0.6039, 0.3961, 0.6039, 0.7916, 0.4349, 0.3956, 0.4349, 0.0001618, 0.449, 0.0003581, 0.449, 0.3958, 0.5767, 0.7916, 0.5767, 0.396, 0.5895, 0.3961, 0.5895, 0.7916, 0.4197, 0.3954, 0.4197, 4.083e-05, 0.4349, 0.0001618, 0.4349, 0.3956, 0.6797, 0.3957, 0.6797, 0.0002564, 0.692, 0.0, 0.692, 0.3954, 0.4037, 0.3954, 0.4037, 0.0, 0.4197, 4.083e-05, 0.4197, 0.3954, 0.6656, 0.3959, 0.6656, 0.000447, 0.6797, 0.0002564, 0.6797, 0.3957, 0.3878, 0.3954, 0.3878, 4.083e-05, 0.4037, 0.0, 0.4037, 0.3954, 0.6503, 0.396, 0.6503, 0.0005643, 0.6656, 0.000447, 0.6656, 0.3959, 0.3725, 0.3956, 0.3725, 0.0001618, 0.3878, 4.083e-05, 0.3878, 0.3954, 0.6344, 0.396, 0.6344, 0.000604, 0.6503, 0.0005643, 0.6503, 0.396, 0.3584, 0.3958, 0.3584, 0.0003581, 0.3725, 0.0001618, 0.3725, 0.3956, 0.6185, 0.396, 0.6185, 0.0005643, 0.6344, 0.000604, 0.6344, 0.396, 0.3461, 0.396, 0.3461, 0.0006224, 0.3584, 0.0003581, 0.3584, 0.3958, 0.6032, 0.3959, 0.6032, 0.000447, 0.6185, 0.0005643, 0.6185, 0.396, 0.68, 0.7916, 0.68, 0.3961, 0.6919, 0.396, 0.6919, 0.7915, 0.5891, 0.3957, 0.5891, 0.0002564, 0.6032, 0.000447, 0.6032, 0.3959, 0.6663, 0.7916, 0.6663, 0.3961, 0.68, 0.3961, 0.68, 0.7916, 0.5021, 0.7916, 0.5021, 0.3961, 0.5179, 0.3961, 0.5179, 0.7916, 0.5767, 0.3954, 0.5767, 0.0, 0.5891, 0.0002564, 0.5891, 0.3957, 0.6512, 0.7916, 0.6512, 0.3961, 0.6663, 0.3961, 0.6663, 0.7916, 0.487, 0.7916, 0.487, 0.3961, 0.5021, 0.3961, 0.5021, 0.7916, 0.5638, 0.7916, 0.5638, 0.3961, 0.5766, 0.396, 0.5766, 0.7916, 0.6354, 0.7916, 0.6354, 0.3961, 0.6512, 0.3961, 0.6512, 0.7916, 0.4733, 0.7916, 0.4733, 0.3961, 0.487, 0.3961, 0.487, 0.7916, 0.5494, 0.7916, 0.5494, 0.3961, 0.5638, 0.3961, 0.5638, 0.7916, 0.6194, 0.7916, 0.6194, 0.3961, 0.6354, 0.3961, 0.6354, 0.7916, 0.4614, 0.7915, 0.4614, 0.396, 0.4733, 0.3961, 0.4733, 0.7916, 0.5339, 0.7916, 0.5339, 0.3961, 0.5494, 0.3961, 0.5494, 0.7916, 0.6039, 0.7916, 0.6039, 0.3961, 0.6194, 0.3961, 0.6194, 0.7916, 0.449, 0.3958, 0.449, 0.0003581, 0.4614, 0.0006224, 0.4614, 0.396, 0.5179, 0.7916, 0.5179, 0.3961, 0.5339, 0.3961, 0.5339, 0.7916, 0.8704, 0.8749, 0.8866, 0.8733, 0.8866, 0.8925, 0.8704, 0.8909, 0.7113, 0.8592, 0.6957, 0.8545, 0.703, 0.8368, 0.7174, 0.8445, 0.8673, 0.8592, 0.8829, 0.8545, 0.8866, 0.8733, 0.8704, 0.8749, 0.7081, 0.8749, 0.6919, 0.8733, 0.6957, 0.8545, 0.7113, 0.8592, 0.8611, 0.8445, 0.8755, 0.8368, 0.8829, 0.8545, 0.8673, 0.8592, 0.7081, 0.8909, 0.6919, 0.8925, 0.6919, 0.8733, 0.7081, 0.8749, 0.8523, 0.8312, 0.8649, 0.8208, 0.8755, 0.8368, 0.8611, 0.8445, 0.7113, 0.9066, 0.6957, 0.9113, 0.6919, 0.8925, 0.7081, 0.8909, 0.841, 0.8199, 0.8513, 0.8073, 0.8649, 0.8208, 0.8523, 0.8312, 0.7174, 0.9213, 0.703, 0.929, 0.6957, 0.9113, 0.7113, 0.9066, 0.8277, 0.811, 0.8354, 0.7966, 0.8513, 0.8073, 0.841, 0.8199, 0.7263, 0.9346, 0.7137, 0.945, 0.703, 0.929, 0.7174, 0.9213, 0.8129, 0.8049, 0.8176, 0.7893, 0.8354, 0.7966, 0.8277, 0.811, 0.8129, 0.9609, 0.8177, 0.9765, 0.7989, 0.9803, 0.7973, 0.9641, 0.7376, 0.9459, 0.7272, 0.9586, 0.7137, 0.945, 0.7263, 0.9346, 0.7972, 0.8018, 0.7988, 0.7855, 0.8176, 0.7893, 0.8129, 0.8049, 0.8277, 0.9548, 0.8354, 0.9692, 0.8177, 0.9765, 0.8129, 0.9609, 0.7508, 0.9548, 0.7432, 0.9692, 0.7272, 0.9586, 0.7376, 0.9459, 0.7813, 0.8018, 0.7797, 0.7855, 0.7988, 0.7855, 0.7972, 0.8018, 0.841, 0.9459, 0.8513, 0.9586, 0.8354, 0.9692, 0.8277, 0.9548, 0.7656, 0.9609, 0.7609, 0.9765, 0.7432, 0.9692, 0.7508, 0.9548, 0.7656, 0.8049, 0.7609, 0.7893, 0.7797, 0.7855, 0.7813, 0.8018, 0.8523, 0.9346, 0.8649, 0.945, 0.8513, 0.9586, 0.841, 0.9459, 0.7813, 0.9641, 0.7797, 0.9803, 0.7609, 0.9765, 0.7656, 0.9609, 0.7508, 0.811, 0.7431, 0.7966, 0.7609, 0.7893, 0.7656, 0.8049, 0.8612, 0.9213, 0.8755, 0.929, 0.8649, 0.945, 0.8523, 0.9346, 0.7973, 0.9641, 0.7989, 0.9803, 0.7797, 0.9803, 0.7813, 0.9641, 0.7375, 0.8199, 0.7272, 0.8073, 0.7431, 0.7966, 0.7508, 0.811, 0.8673, 0.9066, 0.8829, 0.9113, 0.8755, 0.929, 0.8612, 0.9213, 0.7263, 0.8312, 0.7136, 0.8208, 0.7272, 0.8073, 0.7375, 0.8199, 0.8704, 0.8909, 0.8866, 0.8925, 0.8829, 0.9113, 0.8673, 0.9066, 0.7174, 0.8445, 0.703, 0.8368, 0.7136, 0.8208, 0.7263, 0.8312, 0.3461, 0.396, 0.3461, 0.396, 0.3461, 0.396, 0.3461, 0.396, 0.3461, 0.396, 0.3461, 0.396, 0.3461, 0.396, 0.3461, 0.396, 0.3461, 0.396, 0.3461, 0.396, 0.3461, 0.396, 0.3461, 0.396, 0.3461, 0.396, 0.3461, 0.396, 0.3461, 0.396, 0.3461, 0.396, 0.3461, 0.396, 0.3461, 0.396, 0.3461, 0.396, 0.3461, 0.396, 0.3461, 0.396, 0.3461, 0.396, 0.3461, 0.396, 0.3461, 0.396, 0.3461, 0.396, 0.3461, 0.396, 0.3461, 0.396, 0.3461, 0.396, 0.3461, 0.396, 0.3461, 0.396, 0.3461, 0.396, 0.3461, 0.396, 0.3461, 0.396, 0.3461, 0.396, 0.3461, 0.396, 0.3461, 0.396, 0.3461, 0.396, 0.3461, 0.396, 0.3461, 0.396, 0.3461, 0.396, 0.3461, 0.396, 0.3461, 0.396, 0.3461, 0.396, 0.3461, 0.396, 0.3461, 0.396, 0.3461, 0.396, 0.3461, 0.396, 0.3461, 0.396, 0.3461, 0.396, 0.3461, 0.396, 0.3461, 0.396, 0.3461, 0.396, 0.3461, 0.396, 0.3461, 0.396, 0.3461, 0.396, 0.3461, 0.396, 0.3461, 0.396, 0.3461, 0.396, 0.3461, 0.396, 0.3461, 0.396, 0.3461, 0.396, 0.3461, 0.396, 0.3461, 0.396, 0.3461, 0.396, 0.3461, 0.396, 0.3461, 0.396, 0.3461, 0.396, 0.3461, 0.396, 0.3461, 0.396, 0.3461, 0.396, 0.3461, 0.396, 0.3461, 0.396, 0.3461, 0.396, 0.3461, 0.396, 0.3461, 0.396, 0.3461, 0.396, 0.3461, 0.396, 0.3461, 0.396, 0.3461, 0.396, 0.3461, 0.396, 0.3461, 0.396, 0.3461, 0.396, 0.3461, 0.396, 0.3461, 0.396, 0.3461, 0.396, 0.3461, 0.396, 0.3461, 0.396, 0.3461, 0.396, 0.3461, 0.396, 0.3461, 0.396, 0.3461, 0.396, 0.3461, 0.396, 0.3461, 0.396, 0.3461, 0.396, 0.3461, 0.396, 0.3461, 0.396, 0.3461, 0.396, 0.3461, 0.396, 0.3461, 0.396, 0.3461, 0.396, 0.3461, 0.396, 0.3461, 0.396, 0.3461, 0.396, 0.3461, 0.396, 0.3461, 0.396, 0.3461, 0.396, 0.3461, 0.396, 0.3461, 0.396, 0.3461, 0.396, 0.3461, 0.396, 0.3461, 0.396, 0.3461, 0.396, 0.3461, 0.396, 0.3461, 0.396, 0.3461, 0.396, 0.3461, 0.396, 0.3461, 0.396, 0.3461, 0.396, 0.3461, 0.396, 0.3461, 0.396, 0.3461, 0.396, 0.3461, 0.396, 0.3461, 0.396, 0.3461, 0.396, 0.3461, 0.396, 0.3461, 0.396, 0.3461, 0.396, 0.3461, 0.396, 0.8949, 0.7598, 0.8867, 0.7598, 0.8867, 0.7433, 0.8948, 0.7433, 0.1947, 0.7995, 0.2029, 0.7995, 0.2029, 0.8185, 0.1947, 0.8185, 0.2174, 0.8114, 0.2093, 0.8114, 0.2096, 0.7965, 0.2177, 0.7965, 0.8949, 0.7779, 0.8867, 0.7779, 0.8867, 0.7598, 0.8949, 0.7598, 0.1947, 0.7814, 0.2029, 0.7814, 0.2029, 0.7995, 0.1947, 0.7995, 0.1947, 0.8735, 0.2029, 0.8735, 0.2029, 0.8889, 0.1948, 0.8889, 0.8949, 0.7968, 0.8867, 0.7968, 0.8867, 0.7779, 0.8949, 0.7779, 0.1948, 0.7649, 0.2029, 0.7649, 0.2029, 0.7814, 0.1947, 0.7814, 0.1947, 0.8562, 0.2029, 0.8562, 0.2029, 0.8735, 0.1947, 0.8735, 0.8949, 0.816, 0.8867, 0.816, 0.8867, 0.7968, 0.8949, 0.7968, 0.1948, 0.7506, 0.203, 0.7506, 0.2029, 0.7649, 0.1948, 0.7649, 0.1947, 0.8376, 0.2029, 0.8376, 0.2029, 0.8562, 0.1947, 0.8562, 0.8949, 0.8346, 0.8867, 0.8346, 0.8867, 0.816, 0.8949, 0.816, 0.2096, 0.6581, 0.2177, 0.6581, 0.2174, 0.673, 0.2093, 0.673, 0.1947, 0.8185, 0.2029, 0.8185, 0.2029, 0.8376, 0.1947, 0.8376, 0.8948, 0.8519, 0.8867, 0.8519, 0.8867, 0.8346, 0.8949, 0.8346, 0.2098, 0.6412, 0.218, 0.6412, 0.2177, 0.6581, 0.2096, 0.6581, 0.8948, 0.8673, 0.8866, 0.8673, 0.8867, 0.8519, 0.8948, 0.8519, 0.21, 0.6229, 0.2181, 0.6229, 0.218, 0.6412, 0.2098, 0.6412, 0.2177, 0.6878, 0.2096, 0.6878, 0.2093, 0.673, 0.2174, 0.673, 0.21, 0.6038, 0.2182, 0.6038, 0.2181, 0.6229, 0.21, 0.6229, 0.218, 0.7047, 0.2098, 0.7047, 0.2096, 0.6878, 0.2177, 0.6878, 0.21, 0.5847, 0.2181, 0.5847, 0.2182, 0.6038, 0.21, 0.6038, 0.2181, 0.7231, 0.21, 0.7231, 0.2098, 0.7047, 0.218, 0.7047, 0.2098, 0.5663, 0.218, 0.5663, 0.2181, 0.5847, 0.21, 0.5847, 0.2182, 0.7422, 0.21, 0.7422, 0.21, 0.7231, 0.2181, 0.7231, 0.2096, 0.5494, 0.2177, 0.5494, 0.218, 0.5663, 0.2098, 0.5663, 0.2181, 0.7613, 0.21, 0.7613, 0.21, 0.7422, 0.2182, 0.7422, 0.2093, 0.5346, 0.2174, 0.5346, 0.2177, 0.5494, 0.2096, 0.5494, 0.218, 0.7796, 0.2098, 0.7796, 0.21, 0.7613, 0.2181, 0.7613, 0.8948, 0.7433, 0.8867, 0.7433, 0.8866, 0.729, 0.8948, 0.729, 0.2177, 0.7965, 0.2096, 0.7965, 0.2098, 0.7796, 0.218, 0.7796, 0.4272, 0.5353, 0.4272, 0.612, 0.4128, 0.6121, 0.4128, 0.5354, 0.01657, 0.8959, 0.09326, 0.8959, 0.09346, 0.91, 0.01677, 0.91, 0.44, 0.5353, 0.44, 0.612, 0.4272, 0.612, 0.4272, 0.5353, 0.01645, 0.8806, 0.09314, 0.8806, 0.09326, 0.8959, 0.01657, 0.8959, 0.2431, 0.923, 0.2431, 0.9997, 0.2308, 0.9994, 0.2308, 0.9227, 0.01642, 0.8647, 0.0931, 0.8647, 0.09314, 0.8806, 0.01645, 0.8806, 0.2572, 0.9232, 0.2572, 0.9998, 0.2431, 0.9997, 0.2431, 0.923, 0.01645, 0.8487, 0.09314, 0.8487, 0.0931, 0.8647, 0.01642, 0.8647, 0.2725, 0.9233, 0.2725, 1.0, 0.2572, 0.9998, 0.2572, 0.9232, 0.01657, 0.8335, 0.09326, 0.8335, 0.09314, 0.8487, 0.01645, 0.8487, 0.2884, 0.9233, 0.2884, 1.0, 0.2725, 1.0, 0.2725, 0.9233, 0.01677, 0.8194, 0.09346, 0.8194, 0.09326, 0.8335, 0.01657, 0.8335, 0.3043, 0.9233, 0.3043, 1.0, 0.2884, 1.0, 0.2884, 0.9233, 0.01703, 0.807, 0.09372, 0.807, 0.09346, 0.8194, 0.01677, 0.8194, 0.3196, 0.9232, 0.3196, 0.9998, 0.3043, 1.0, 0.3043, 0.9233, 0.3367, 0.5353, 0.3367, 0.612, 0.3248, 0.612, 0.3248, 0.5353, 0.3337, 0.923, 0.3337, 0.9997, 0.3196, 0.9998, 0.3196, 0.9232, 0.3505, 0.5353, 0.3505, 0.6121, 0.3367, 0.612, 0.3367, 0.5353, 0.0745, 0.5355, 0.0745, 0.6122, 0.05867, 0.6122, 0.05867, 0.5355, 0.3461, 0.9227, 0.3461, 0.9994, 0.3337, 0.9997, 0.3337, 0.923, 0.3655, 0.5354, 0.3655, 0.6121, 0.3505, 0.6121, 0.3505, 0.5353, 0.08957, 0.5355, 0.08957, 0.6122, 0.0745, 0.6122, 0.0745, 0.5355, 0.0128, 0.5355, 0.0128, 0.6122, -4.86e-09, 0.6122, -4.86e-09, 0.5354, 0.3814, 0.5354, 0.3814, 0.6121, 0.3655, 0.6121, 0.3655, 0.5354, 0.1033, 0.5355, 0.1033, 0.6122, 0.08957, 0.6122, 0.08957, 0.5355, 0.02722, 0.5355, 0.02722, 0.6122, 0.0128, 0.6122, 0.0128, 0.5355, 0.3973, 0.5354, 0.3973, 0.6121, 0.3814, 0.6121, 0.3814, 0.5354, 0.1152, 0.5354, 0.1152, 0.6121, 0.1033, 0.6122, 0.1033, 0.5355, 0.04271, 0.5355, 0.04271, 0.6122, 0.02722, 0.6122, 0.02722, 0.5355, 0.4128, 0.5354, 0.4128, 0.6121, 0.3973, 0.6121, 0.3973, 0.5354, 0.01677, 0.91, 0.09346, 0.91, 0.09372, 0.9223, 0.01703, 0.9223, 0.05867, 0.5355, 0.05867, 0.6122, 0.04271, 0.6122, 0.04271, 0.5355, 0.8704, 0.6802, 0.8866, 0.6786, 0.8866, 0.6977, 0.8704, 0.6961, 0.7113, 0.6645, 0.6957, 0.6597, 0.703, 0.642, 0.7174, 0.6497, 0.8673, 0.6645, 0.8829, 0.6597, 0.8866, 0.6786, 0.8704, 0.6802, 0.7081, 0.6802, 0.6919, 0.6786, 0.6957, 0.6597, 0.7113, 0.6645, 0.8612, 0.6497, 0.8755, 0.642, 0.8829, 0.6597, 0.8673, 0.6645, 0.7081, 0.6961, 0.6919, 0.6977, 0.6919, 0.6786, 0.7081, 0.6802, 0.8523, 0.6364, 0.8649, 0.6261, 0.8755, 0.642, 0.8612, 0.6497, 0.7113, 0.7118, 0.6957, 0.7166, 0.6919, 0.6977, 0.7081, 0.6961, 0.841, 0.6251, 0.8513, 0.6125, 0.8649, 0.6261, 0.8523, 0.6364, 0.7174, 0.7266, 0.703, 0.7343, 0.6957, 0.7166, 0.7113, 0.7118, 0.8277, 0.6162, 0.8354, 0.6019, 0.8513, 0.6125, 0.841, 0.6251, 0.7263, 0.7399, 0.7137, 0.7502, 0.703, 0.7343, 0.7174, 0.7266, 0.8129, 0.6101, 0.8177, 0.5945, 0.8354, 0.6019, 0.8277, 0.6162, 0.8129, 0.7662, 0.8177, 0.7818, 0.7989, 0.7855, 0.7973, 0.7693, 0.7376, 0.7512, 0.7272, 0.7638, 0.7137, 0.7502, 0.7263, 0.7399, 0.7973, 0.607, 0.7989, 0.5908, 0.8177, 0.5945, 0.8129, 0.6101, 0.8277, 0.7601, 0.8354, 0.7744, 0.8177, 0.7818, 0.8129, 0.7662, 0.7509, 0.7601, 0.7432, 0.7744, 0.7272, 0.7638, 0.7376, 0.7512, 0.7813, 0.607, 0.7797, 0.5908, 0.7989, 0.5908, 0.7973, 0.607, 0.841, 0.7512, 0.8513, 0.7638, 0.8354, 0.7744, 0.8277, 0.7601, 0.7656, 0.7662, 0.7609, 0.7818, 0.7432, 0.7744, 0.7509, 0.7601, 0.7656, 0.6101, 0.7609, 0.5945, 0.7797, 0.5908, 0.7813, 0.607, 0.8523, 0.7399, 0.8649, 0.7502, 0.8513, 0.7638, 0.841, 0.7512, 0.7813, 0.7693, 0.7797, 0.7855, 0.7609, 0.7818, 0.7656, 0.7662, 0.7508, 0.6162, 0.7432, 0.6019, 0.7609, 0.5945, 0.7656, 0.6101, 0.8612, 0.7266, 0.8755, 0.7343, 0.8649, 0.7502, 0.8523, 0.7399, 0.7973, 0.7693, 0.7989, 0.7855, 0.7797, 0.7855, 0.7813, 0.7693, 0.7376, 0.6251, 0.7272, 0.6125, 0.7432, 0.6019, 0.7508, 0.6162, 0.8673, 0.7118, 0.8829, 0.7166, 0.8755, 0.7343, 0.8612, 0.7266, 0.7263, 0.6364, 0.7137, 0.6261, 0.7272, 0.6125, 0.7376, 0.6251, 0.8704, 0.6961, 0.8866, 0.6977, 0.8829, 0.7166, 0.8673, 0.7118, 0.7174, 0.6497, 0.703, 0.642, 0.7137, 0.6261, 0.7263, 0.6364, 0.3461, 0.396, 0.3461, 0.396, 0.3461, 0.396, 0.3461, 0.396, 0.3461, 0.396, 0.3461, 0.396, 0.3461, 0.396, 0.3461, 0.396, 0.3461, 0.396, 0.3461, 0.396, 0.3461, 0.396, 0.3461, 0.396, 0.3461, 0.396, 0.3461, 0.396, 0.3461, 0.396, 0.3461, 0.396, 0.3461, 0.396, 0.3461, 0.396, 0.3461, 0.396, 0.3461, 0.396, 0.3461, 0.396, 0.3461, 0.396, 0.3461, 0.396, 0.3461, 0.396, 0.3461, 0.396, 0.3461, 0.396, 0.3461, 0.396, 0.3461, 0.396, 0.3461, 0.396, 0.3461, 0.396, 0.3461, 0.396, 0.3461, 0.396, 0.3461, 0.396, 0.3461, 0.396, 0.3461, 0.396, 0.3461, 0.396, 0.3461, 0.396, 0.3461, 0.396, 0.3461, 0.396, 0.3461, 0.396, 0.3461, 0.396, 0.3461, 0.396, 0.3461, 0.396, 0.3461, 0.396, 0.3461, 0.396, 0.3461, 0.396, 0.3461, 0.396, 0.3461, 0.396, 0.3461, 0.396, 0.3461, 0.396, 0.3461, 0.396, 0.3461, 0.396, 0.3461, 0.396, 0.3461, 0.396, 0.3461, 0.396, 0.3461, 0.396, 0.3461, 0.396, 0.3461, 0.396, 0.3461, 0.396, 0.3461, 0.396, 0.3461, 0.396, 0.3461, 0.396, 0.3461, 0.396, 0.3461, 0.396, 0.3461, 0.396, 0.3461, 0.396, 0.3461, 0.396, 0.3461, 0.396, 0.3461, 0.396, 0.3461, 0.396, 0.3461, 0.396, 0.3461, 0.396, 0.3461, 0.396, 0.3461, 0.396, 0.3461, 0.396, 0.3461, 0.396, 0.3461, 0.396, 0.3461, 0.396, 0.3461, 0.396, 0.3461, 0.396, 0.3461, 0.396, 0.3461, 0.396, 0.3461, 0.396, 0.3461, 0.396, 0.3461, 0.396, 0.3461, 0.396, 0.3461, 0.396, 0.3461, 0.396, 0.3461, 0.396, 0.3461, 0.396, 0.3461, 0.396, 0.3461, 0.396, 0.3461, 0.396, 0.3461, 0.396, 0.3461, 0.396, 0.3461, 0.396, 0.3461, 0.396, 0.3461, 0.396, 0.3461, 0.396, 0.3461, 0.396, 0.3461, 0.396, 0.3461, 0.396, 0.3461, 0.396, 0.3461, 0.396, 0.3461, 0.396, 0.3461, 0.396, 0.3461, 0.396, 0.3461, 0.396, 0.3461, 0.396, 0.3461, 0.396, 0.3461, 0.396, 0.3461, 0.396, 0.3461, 0.396, 0.3461, 0.396, 0.3461, 0.396, 0.3461, 0.396, 0.3461, 0.396, 0.3461, 0.396, 0.3461, 0.396, 0.3461, 0.396, 0.3461, 0.396, 0.3461, 0.396, 0.3461, 0.396, 0.3461, 0.396, 0.3461, 0.396, 0.3461, 0.396, 0.3461, 0.396, 0.3461, 0.396, 0.8948, 0.4268, 0.8867, 0.4268, 0.8867, 0.4103, 0.8948, 0.4103, 0.8867, 0.6396, 0.8949, 0.6396, 0.8949, 0.6586, 0.8867, 0.6586, 0.2182, 0.673, 0.2263, 0.673, 0.2266, 0.6878, 0.2185, 0.6878, 0.8948, 0.4449, 0.8866, 0.4449, 0.8867, 0.4268, 0.8948, 0.4268, 0.8867, 0.6215, 0.8949, 0.6215, 0.8949, 0.6396, 0.8867, 0.6396, 0.8867, 0.7137, 0.8948, 0.7137, 0.8948, 0.729, 0.8866, 0.729, 0.8948, 0.4638, 0.8866, 0.4638, 0.8866, 0.4449, 0.8948, 0.4449, 0.8867, 0.605, 0.8948, 0.605, 0.8949, 0.6215, 0.8867, 0.6215, 0.8867, 0.6963, 0.8949, 0.6963, 0.8948, 0.7137, 0.8867, 0.7137, 0.8948, 0.483, 0.8866, 0.483, 0.8866, 0.4638, 0.8948, 0.4638, 0.8866, 0.5908, 0.8948, 0.5908, 0.8948, 0.605, 0.8867, 0.605, 0.8867, 0.6778, 0.8949, 0.6778, 0.8949, 0.6963, 0.8867, 0.6963, 0.8948, 0.5016, 0.8866, 0.5016, 0.8866, 0.483, 0.8948, 0.483, 0.2266, 0.5494, 0.2185, 0.5494, 0.2182, 0.5346, 0.2263, 0.5346, 0.8867, 0.6586, 0.8949, 0.6586, 0.8949, 0.6778, 0.8867, 0.6778, 0.8948, 0.5189, 0.8867, 0.5189, 0.8866, 0.5016, 0.8948, 0.5016, 0.2269, 0.5663, 0.2187, 0.5663, 0.2185, 0.5494, 0.2266, 0.5494, 0.8949, 0.5343, 0.8867, 0.5343, 0.8867, 0.5189, 0.8948, 0.5189, 0.227, 0.5847, 0.2189, 0.5847, 0.2187, 0.5663, 0.2269, 0.5663, 0.2185, 0.7965, 0.2266, 0.7965, 0.2263, 0.8114, 0.2182, 0.8114, 0.2271, 0.6038, 0.2189, 0.6038, 0.2189, 0.5847, 0.227, 0.5847, 0.2187, 0.7796, 0.2269, 0.7796, 0.2266, 0.7965, 0.2185, 0.7965, 0.227, 0.6229, 0.2189, 0.6229, 0.2189, 0.6038, 0.2271, 0.6038, 0.2189, 0.7613, 0.227, 0.7613, 0.2269, 0.7796, 0.2187, 0.7796, 0.2269, 0.6412, 0.2187, 0.6412, 0.2189, 0.6229, 0.227, 0.6229, 0.2189, 0.7422, 0.2271, 0.7422, 0.227, 0.7613, 0.2189, 0.7613, 0.2266, 0.6581, 0.2185, 0.6581, 0.2187, 0.6412, 0.2269, 0.6412, 0.2189, 0.7231, 0.227, 0.7231, 0.2271, 0.7422, 0.2189, 0.7422, 0.2263, 0.673, 0.2182, 0.673, 0.2185, 0.6581, 0.2266, 0.6581, 0.2187, 0.7047, 0.2269, 0.7047, 0.227, 0.7231, 0.2189, 0.7231, 0.8948, 0.4103, 0.8867, 0.4103, 0.8867, 0.396, 0.8949, 0.396, 0.2185, 0.6878, 0.2266, 0.6878, 0.2269, 0.7047, 0.2187, 0.7047, 0.2184, 0.0006173, 0.2183, 0.3958, 0.2042, 0.3954, 0.2042, 0.0002788, 0.2572, 0.0005115, 0.2572, 0.3959, 0.2431, 0.3957, 0.2431, 0.0002935, 0.2308, 0.001073, 0.2307, 0.3962, 0.2183, 0.3958, 0.2184, 0.0006173, 0.2725, 0.0006458, 0.2725, 0.396, 0.2572, 0.3959, 0.2572, 0.0005115, 0.4738, 0.000348, 0.4738, 0.3958, 0.4614, 0.396, 0.4614, 0.0006049, 0.2884, 0.0006912, 0.2884, 0.3961, 0.2725, 0.396, 0.2725, 0.0006458, 0.4879, 0.0001572, 0.4879, 0.3956, 0.4738, 0.3958, 0.4738, 0.000348, 0.3043, 0.0006458, 0.3043, 0.396, 0.2884, 0.3961, 0.2884, 0.0006912, 0.5032, 3.974e-05, 0.5032, 0.3954, 0.4879, 0.3956, 0.4879, 0.0001572, 0.3196, 0.0005115, 0.3196, 0.3959, 0.3043, 0.396, 0.3043, 0.0006458, 0.5191, 3.888e-08, 0.5191, 0.3954, 0.5032, 0.3954, 0.5032, 3.974e-05, 0.3337, 0.0002935, 0.3337, 0.3957, 0.3196, 0.3959, 0.3196, 0.0005115, 0.535, 3.974e-05, 0.535, 0.3954, 0.5191, 0.3954, 0.5191, 3.888e-08, 0.3461, -3.888e-08, 0.3461, 0.3954, 0.3337, 0.3957, 0.3337, 0.0002935, 0.5503, 0.0001572, 0.5503, 0.3956, 0.535, 0.3954, 0.535, 3.974e-05, 0.1278, 0.0006173, 0.1277, 0.3958, 0.1154, 0.3962, 0.1154, 0.001073, 0.5644, 0.000348, 0.5644, 0.3958, 0.5503, 0.3956, 0.5503, 0.0001572, 0.1418, 0.0002788, 0.1418, 0.3954, 0.1277, 0.3958, 0.1278, 0.0006173, 0.07365, 7.037e-05, 0.07371, 0.3952, 0.05781, 0.3951, 0.05775, -2.524e-09, 0.5767, 0.0006049, 0.5767, 0.396, 0.5644, 0.3958, 0.5644, 0.000348, 0.1571, 7.035e-05, 0.1571, 0.3952, 0.1418, 0.3954, 0.1418, 0.0002788, 0.08893, 0.0002788, 0.08899, 0.3954, 0.07371, 0.3952, 0.07365, 7.037e-05, 0.01239, 0.0006174, 0.01246, 0.3958, 6.538e-05, 0.3962, 4.69e-11, 0.001073, 0.173, -3.132e-08, 0.173, 0.3951, 0.1571, 0.3952, 0.1571, 7.035e-05, 0.103, 0.0006174, 0.1031, 0.3958, 0.08899, 0.3954, 0.08893, 0.0002788, 0.02652, 0.0002788, 0.02658, 0.3954, 0.01246, 0.3958, 0.01239, 0.0006174, 0.1889, 7.035e-05, 0.1889, 0.3952, 0.173, 0.3951, 0.173, -3.132e-08, 0.1153, 0.001073, 0.1154, 0.3962, 0.1031, 0.3958, 0.103, 0.0006174, 0.04183, 7.038e-05, 0.0419, 0.3952, 0.02658, 0.3954, 0.02652, 0.0002788, 0.2042, 0.0002788, 0.2042, 0.3954, 0.1889, 0.3952, 0.1889, 7.035e-05, 0.2431, 0.0002935, 0.2431, 0.3957, 0.2308, 0.3954, 0.2308, -3.888e-08, 0.05775, -2.524e-09, 0.05781, 0.3951, 0.0419, 0.3952, 0.04183, 7.038e-05, 0.8705, 0.3001, 0.8867, 0.3017, 0.883, 0.3205, 0.8674, 0.3158, 0.7175, 0.2537, 0.7031, 0.246, 0.7138, 0.2301, 0.7264, 0.2404, 0.8705, 0.2841, 0.8867, 0.2825, 0.8867, 0.3017, 0.8705, 0.3001, 0.7114, 0.2685, 0.6958, 0.2637, 0.7031, 0.246, 0.7175, 0.2537, 0.8674, 0.2685, 0.883, 0.2637, 0.8867, 0.2825, 0.8705, 0.2841, 0.7083, 0.2841, 0.692, 0.2825, 0.6958, 0.2637, 0.7114, 0.2685, 0.8613, 0.2537, 0.8757, 0.246, 0.883, 0.2637, 0.8674, 0.2685, 0.7083, 0.3001, 0.692, 0.3017, 0.692, 0.2825, 0.7083, 0.2841, 0.8524, 0.2404, 0.865, 0.2301, 0.8757, 0.246, 0.8613, 0.2537, 0.7114, 0.3158, 0.6958, 0.3205, 0.692, 0.3017, 0.7083, 0.3001, 0.8411, 0.2291, 0.8514, 0.2165, 0.865, 0.2301, 0.8524, 0.2404, 0.7175, 0.3306, 0.7031, 0.3383, 0.6958, 0.3205, 0.7114, 0.3158, 0.8278, 0.2202, 0.8355, 0.2058, 0.8514, 0.2165, 0.8411, 0.2291, 0.7974, 0.3733, 0.799, 0.3895, 0.7798, 0.3895, 0.7814, 0.3733, 0.7264, 0.3439, 0.7138, 0.3542, 0.7031, 0.3383, 0.7175, 0.3306, 0.8131, 0.2141, 0.8178, 0.1985, 0.8355, 0.2058, 0.8278, 0.2202, 0.813, 0.3702, 0.8178, 0.3858, 0.799, 0.3895, 0.7974, 0.3733, 0.7377, 0.3552, 0.7273, 0.3678, 0.7138, 0.3542, 0.7264, 0.3439, 0.7974, 0.211, 0.799, 0.1948, 0.8178, 0.1985, 0.8131, 0.2141, 0.8278, 0.3641, 0.8355, 0.3784, 0.8178, 0.3858, 0.813, 0.3702, 0.751, 0.3641, 0.7433, 0.3784, 0.7273, 0.3678, 0.7377, 0.3552, 0.7814, 0.211, 0.7798, 0.1948, 0.799, 0.1948, 0.7974, 0.211, 0.8411, 0.3552, 0.8514, 0.3678, 0.8355, 0.3784, 0.8278, 0.3641, 0.7657, 0.3702, 0.761, 0.3858, 0.7433, 0.3784, 0.751, 0.3641, 0.7657, 0.2141, 0.761, 0.1985, 0.7798, 0.1948, 0.7814, 0.211, 0.8524, 0.3439, 0.865, 0.3542, 0.8514, 0.3678, 0.8411, 0.3552, 0.7814, 0.3733, 0.7798, 0.3895, 0.761, 0.3858, 0.7657, 0.3702, 0.751, 0.2202, 0.7433, 0.2058, 0.761, 0.1985, 0.7657, 0.2141, 0.8613, 0.3306, 0.8757, 0.3383, 0.865, 0.3542, 0.8524, 0.3439, 0.7377, 0.2291, 0.7273, 0.2165, 0.7433, 0.2058, 0.751, 0.2202, 0.8674, 0.3158, 0.883, 0.3205, 0.8757, 0.3383, 0.8613, 0.3306, 0.7264, 0.2404, 0.7138, 0.2301, 0.7273, 0.2165, 0.7377, 0.2291, 0.3461, 0.396, 0.3461, 0.396, 0.3461, 0.396, 0.3461, 0.396, 0.3461, 0.396, 0.3461, 0.396, 0.3461, 0.396, 0.3461, 0.396, 0.3461, 0.396, 0.3461, 0.396, 0.3461, 0.396, 0.3461, 0.396, 0.3461, 0.396, 0.3461, 0.396, 0.3461, 0.396, 0.3461, 0.396, 0.3461, 0.396, 0.3461, 0.396, 0.3461, 0.396, 0.3461, 0.396, 0.3461, 0.396, 0.3461, 0.396, 0.3461, 0.396, 0.3461, 0.396, 0.3461, 0.396, 0.3461, 0.396, 0.3461, 0.396, 0.3461, 0.396, 0.3461, 0.396, 0.3461, 0.396, 0.3461, 0.396, 0.3461, 0.396, 0.3461, 0.396, 0.3461, 0.396, 0.3461, 0.396, 0.3461, 0.396, 0.3461, 0.396, 0.3461, 0.396, 0.3461, 0.396, 0.3461, 0.396, 0.3461, 0.396, 0.3461, 0.396, 0.3461, 0.396, 0.3461, 0.396, 0.3461, 0.396, 0.3461, 0.396, 0.3461, 0.396, 0.3461, 0.396, 0.3461, 0.396, 0.3461, 0.396, 0.3461, 0.396, 0.3461, 0.396, 0.3461, 0.396, 0.3461, 0.396, 0.3461, 0.396, 0.3461, 0.396, 0.3461, 0.396, 0.3461, 0.396, 0.3461, 0.396, 0.3461, 0.396, 0.3461, 0.396, 0.3461, 0.396, 0.3461, 0.396, 0.3461, 0.396, 0.3461, 0.396, 0.3461, 0.396, 0.3461, 0.396, 0.3461, 0.396, 0.3461, 0.396, 0.3461, 0.396, 0.3461, 0.396, 0.3461, 0.396, 0.3461, 0.396, 0.3461, 0.396, 0.3461, 0.396, 0.3461, 0.396, 0.3461, 0.396, 0.3461, 0.396, 0.3461, 0.396, 0.3461, 0.396, 0.3461, 0.396, 0.3461, 0.396, 0.3461, 0.396, 0.3461, 0.396, 0.3461, 0.396, 0.3461, 0.396, 0.3461, 0.396, 0.3461, 0.396, 0.3461, 0.396, 0.3461, 0.396, 0.3461, 0.396, 0.3461, 0.396, 0.3461, 0.396, 0.3461, 0.396, 0.3461, 0.396, 0.3461, 0.396, 0.3461, 0.396, 0.3461, 0.396, 0.3461, 0.396, 0.3461, 0.396, 0.3461, 0.396, 0.3461, 0.396, 0.3461, 0.396, 0.3461, 0.396, 0.3461, 0.396, 0.3461, 0.396, 0.3461, 0.396, 0.3461, 0.396, 0.3461, 0.396, 0.3461, 0.396, 0.3461, 0.396, 0.3461, 0.396, 0.3461, 0.396, 0.3461, 0.396, 0.3461, 0.396, 0.3461, 0.396, 0.3461, 0.396, 0.3461, 0.396, 0.3461, 0.396, 0.3461, 0.396, 0.3461, 0.396, 0.3461, 0.396, 0.3461, 0.396, 0.3461, 0.396, 0.3461, 0.396, 0.3461, 0.396, 0.3461, 0.396, 0.3461, 0.396, 0.4523, 0.5027, 0.4604, 0.5027, 0.4609, 0.5196, 0.4527, 0.5196, 0.4519, 0.4844, 0.4437, 0.4844, 0.4438, 0.4653, 0.452, 0.4653, 0.4262, 0.6121, 0.4343, 0.6121, 0.434, 0.6269, 0.4259, 0.6269, 0.4521, 0.4844, 0.4602, 0.4844, 0.4604, 0.5027, 0.4523, 0.5027, 0.4516, 0.5027, 0.4435, 0.5027, 0.4437, 0.4844, 0.4519, 0.4844, 0.4512, 0.4109, 0.4431, 0.4109, 0.4425, 0.396, 0.4507, 0.396, 0.452, 0.4653, 0.4601, 0.4653, 0.4602, 0.4844, 0.4521, 0.4844, 0.4512, 0.5196, 0.4431, 0.5196, 0.4435, 0.5027, 0.4516, 0.5027, 0.4516, 0.4278, 0.4435, 0.4278, 0.4431, 0.4109, 0.4512, 0.4109, 0.4521, 0.4462, 0.4602, 0.4462, 0.4601, 0.4653, 0.452, 0.4653, 0.4507, 0.5344, 0.4425, 0.5344, 0.4431, 0.5196, 0.4512, 0.5196, 0.4519, 0.4462, 0.4437, 0.4462, 0.4435, 0.4278, 0.4516, 0.4278, 0.4523, 0.4278, 0.4604, 0.4278, 0.4602, 0.4462, 0.4521, 0.4462, 0.4519, 0.658, 0.46, 0.658, 0.4597, 0.6728, 0.4515, 0.6728, 0.452, 0.4653, 0.4438, 0.4653, 0.4437, 0.4462, 0.4519, 0.4462, 0.4527, 0.4109, 0.4609, 0.4109, 0.4604, 0.4278, 0.4523, 0.4278, 0.4521, 0.641, 0.4603, 0.641, 0.46, 0.658, 0.4519, 0.658, 0.4533, 0.396, 0.4614, 0.396, 0.4609, 0.4109, 0.4527, 0.4109, 0.4523, 0.6227, 0.4604, 0.6227, 0.4603, 0.641, 0.4521, 0.641, 0.4259, 0.7356, 0.434, 0.7356, 0.4343, 0.7505, 0.4262, 0.7505, 0.4523, 0.6036, 0.4605, 0.6036, 0.4604, 0.6227, 0.4523, 0.6227, 0.4257, 0.7187, 0.4338, 0.7187, 0.434, 0.7356, 0.4259, 0.7356, 0.4523, 0.5845, 0.4604, 0.5845, 0.4605, 0.6036, 0.4523, 0.6036, 0.4255, 0.7004, 0.4337, 0.7004, 0.4338, 0.7187, 0.4257, 0.7187, 0.4521, 0.5662, 0.4603, 0.5662, 0.4604, 0.5845, 0.4523, 0.5845, 0.4255, 0.6813, 0.4336, 0.6813, 0.4337, 0.7004, 0.4255, 0.7004, 0.4519, 0.5492, 0.46, 0.5492, 0.4603, 0.5662, 0.4521, 0.5662, 0.4255, 0.6622, 0.4337, 0.6622, 0.4336, 0.6813, 0.4255, 0.6813, 0.4515, 0.5344, 0.4597, 0.5344, 0.46, 0.5492, 0.4519, 0.5492, 0.4257, 0.6438, 0.4338, 0.6438, 0.4337, 0.6622, 0.4255, 0.6622, 0.4527, 0.5196, 0.4609, 0.5196, 0.4614, 0.5344, 0.4533, 0.5344, 0.4259, 0.6269, 0.434, 0.6269, 0.4338, 0.6438, 0.4257, 0.6438, 0.3007, 0.4991, 0.2314, 0.4991, 0.231, 0.485, 0.3003, 0.485, 0.4349, 0.8764, 0.4349, 0.807, 0.449, 0.8072, 0.449, 0.8765, 0.3011, 0.5114, 0.2318, 0.5114, 0.2314, 0.4991, 0.3007, 0.4991, 0.4197, 0.8762, 0.4197, 0.8069, 0.4349, 0.807, 0.4349, 0.8764, 0.1634, 0.8194, 0.09402, 0.8194, 0.09372, 0.807, 0.1631, 0.807, 0.4037, 0.8762, 0.4037, 0.8069, 0.4197, 0.8069, 0.4197, 0.8762, 0.1636, 0.8335, 0.09423, 0.8335, 0.09402, 0.8194, 0.1634, 0.8194, 0.3878, 0.8762, 0.3878, 0.8069, 0.4037, 0.8069, 0.4037, 0.8762, 0.1637, 0.8487, 0.09437, 0.8487, 0.09423, 0.8335, 0.1636, 0.8335, 0.3725, 0.8764, 0.3725, 0.807, 0.3878, 0.8069, 0.3878, 0.8762, 0.1636, 0.8647, 0.09441, 0.8647, 0.09437, 0.8487, 0.1637, 0.8487, 0.3584, 0.8765, 0.3584, 0.8072, 0.3725, 0.807, 0.3725, 0.8764, 0.1637, 0.8806, 0.09437, 0.8806, 0.09441, 0.8647, 0.1636, 0.8647, 0.3461, 0.8768, 0.3461, 0.8075, 0.3584, 0.8072, 0.3584, 0.8765, 0.1636, 0.8959, 0.09423, 0.8959, 0.09437, 0.8806, 0.1637, 0.8806, 0.3007, 0.4085, 0.2314, 0.4085, 0.2318, 0.3961, 0.3011, 0.3961, 0.1634, 0.91, 0.09402, 0.91, 0.09423, 0.8959, 0.1636, 0.8959, 0.3003, 0.4226, 0.231, 0.4226, 0.2314, 0.4085, 0.3007, 0.4085, 0.1399, 0.4381, 0.2092, 0.438, 0.2093, 0.454, 0.14, 0.454, 0.1631, 0.9223, 0.09372, 0.9223, 0.09402, 0.91, 0.1634, 0.91, 0.3001, 0.4379, 0.2308, 0.4379, 0.231, 0.4226, 0.3003, 0.4226, 0.1397, 0.4227, 0.209, 0.4227, 0.2092, 0.438, 0.1399, 0.4381, 0.1394, 0.4992, 0.2087, 0.4992, 0.2082, 0.5115, 0.1389, 0.5115, 0.3001, 0.4538, 0.2308, 0.4538, 0.2308, 0.4379, 0.3001, 0.4379, 0.1394, 0.4086, 0.2087, 0.4086, 0.209, 0.4227, 0.1397, 0.4227, 0.1397, 0.4851, 0.209, 0.4851, 0.2087, 0.4992, 0.1394, 0.4992, 0.3001, 0.4697, 0.2308, 0.4697, 0.2308, 0.4538, 0.3001, 0.4538, 0.1389, 0.3962, 0.2082, 0.3962, 0.2087, 0.4086, 0.1394, 0.4086, 0.1399, 0.4699, 0.2092, 0.4699, 0.209, 0.4851, 0.1397, 0.4851, 0.3003, 0.485, 0.231, 0.485, 0.2308, 0.4697, 0.3001, 0.4697, 0.449, 0.8765, 0.449, 0.8072, 0.4614, 0.8075, 0.4614, 0.8768, 0.14, 0.454, 0.2093, 0.454, 0.2092, 0.4699, 0.1399, 0.4699, 0.247, 0.7015, 0.2308, 0.6999, 0.2345, 0.6811, 0.2501, 0.6858, 0.4, 0.7479, 0.4144, 0.7556, 0.4037, 0.7715, 0.3911, 0.7612, 0.247, 0.7175, 0.2308, 0.7191, 0.2308, 0.6999, 0.247, 0.7015, 0.4061, 0.7331, 0.4217, 0.7379, 0.4144, 0.7556, 0.4, 0.7479, 0.2501, 0.7331, 0.2345, 0.7379, 0.2308, 0.7191, 0.247, 0.7175, 0.4092, 0.7175, 0.4255, 0.7191, 0.4217, 0.7379, 0.4061, 0.7331, 0.2562, 0.7479, 0.2418, 0.7556, 0.2345, 0.7379, 0.2501, 0.7331, 0.4092, 0.7015, 0.4255, 0.6999, 0.4255, 0.7191, 0.4092, 0.7175, 0.2651, 0.7612, 0.2525, 0.7716, 0.2418, 0.7556, 0.2562, 0.7479, 0.4061, 0.6858, 0.4217, 0.6811, 0.4255, 0.6999, 0.4092, 0.7015, 0.2764, 0.7725, 0.2661, 0.7851, 0.2525, 0.7716, 0.2651, 0.7612, 0.4, 0.671, 0.4144, 0.6633, 0.4217, 0.6811, 0.4061, 0.6858, 0.2897, 0.7814, 0.282, 0.7958, 0.2661, 0.7851, 0.2764, 0.7725, 0.3201, 0.6283, 0.3185, 0.6121, 0.3377, 0.6121, 0.3361, 0.6283, 0.3911, 0.6577, 0.4037, 0.6474, 0.4144, 0.6633, 0.4, 0.671, 0.3045, 0.7875, 0.2997, 0.8031, 0.282, 0.7958, 0.2897, 0.7814, 0.3045, 0.6314, 0.2997, 0.6158, 0.3185, 0.6121, 0.3201, 0.6283, 0.3798, 0.6464, 0.3902, 0.6338, 0.4037, 0.6474, 0.3911, 0.6577, 0.3201, 0.7906, 0.3185, 0.8069, 0.2997, 0.8031, 0.3045, 0.7875, 0.2897, 0.6376, 0.282, 0.6232, 0.2997, 0.6158, 0.3045, 0.6314, 0.3665, 0.6376, 0.3742, 0.6232, 0.3902, 0.6338, 0.3798, 0.6464, 0.3361, 0.7906, 0.3377, 0.8068, 0.3185, 0.8069, 0.3201, 0.7906, 0.2764, 0.6464, 0.2661, 0.6338, 0.282, 0.6232, 0.2897, 0.6376, 0.3518, 0.6314, 0.3565, 0.6158, 0.3742, 0.6232, 0.3665, 0.6376, 0.3518, 0.7875, 0.3565, 0.8031, 0.3377, 0.8068, 0.3361, 0.7906, 0.2651, 0.6577, 0.2525, 0.6474, 0.2661, 0.6338, 0.2764, 0.6464, 0.3361, 0.6283, 0.3377, 0.6121, 0.3565, 0.6158, 0.3518, 0.6314, 0.3665, 0.7814, 0.3742, 0.7958, 0.3565, 0.8031, 0.3518, 0.7875, 0.2562, 0.671, 0.2418, 0.6633, 0.2525, 0.6474, 0.2651, 0.6577, 0.3798, 0.7725, 0.3902, 0.7851, 0.3742, 0.7958, 0.3665, 0.7814, 0.2501, 0.6858, 0.2345, 0.6811, 0.2418, 0.6633, 0.2562, 0.671, 0.3911, 0.7612, 0.4037, 0.7715, 0.3902, 0.7851, 0.3798, 0.7725, 0.3461, 0.396, 0.3461, 0.396, 0.3461, 0.396, 0.3461, 0.396, 0.3461, 0.396, 0.3461, 0.396, 0.3461, 0.396, 0.3461, 0.396, 0.3461, 0.396, 0.3461, 0.396, 0.3461, 0.396, 0.3461, 0.396, 0.3461, 0.396, 0.3461, 0.396, 0.3461, 0.396, 0.3461, 0.396, 0.3461, 0.396, 0.3461, 0.396, 0.3461, 0.396, 0.3461, 0.396, 0.3461, 0.396, 0.3461, 0.396, 0.3461, 0.396, 0.3461, 0.396, 0.3461, 0.396, 0.3461, 0.396, 0.3461, 0.396, 0.3461, 0.396, 0.3461, 0.396, 0.3461, 0.396, 0.3461, 0.396, 0.3461, 0.396, 0.3461, 0.396, 0.3461, 0.396, 0.3461, 0.396, 0.3461, 0.396, 0.3461, 0.396, 0.3461, 0.396, 0.3461, 0.396, 0.3461, 0.396, 0.3461, 0.396, 0.3461, 0.396, 0.3461, 0.396, 0.3461, 0.396, 0.3461, 0.396, 0.3461, 0.396, 0.3461, 0.396, 0.3461, 0.396, 0.3461, 0.396, 0.3461, 0.396, 0.3461, 0.396, 0.3461, 0.396, 0.3461, 0.396, 0.3461, 0.396, 0.3461, 0.396, 0.3461, 0.396, 0.3461, 0.396, 0.3461, 0.396, 0.3461, 0.396, 0.3461, 0.396, 0.3461, 0.396, 0.3461, 0.396, 0.3461, 0.396, 0.3461, 0.396, 0.3461, 0.396, 0.3461, 0.396, 0.3461, 0.396, 0.3461, 0.396, 0.3461, 0.396, 0.3461, 0.396, 0.3461, 0.396, 0.3461, 0.396, 0.3461, 0.396, 0.3461, 0.396, 0.3461, 0.396, 0.3461, 0.396, 0.3461, 0.396, 0.3461, 0.396, 0.3461, 0.396, 0.3461, 0.396, 0.3461, 0.396, 0.3461, 0.396, 0.3461, 0.396, 0.3461, 0.396, 0.3461, 0.396, 0.3461, 0.396, 0.3461, 0.396, 0.3461, 0.396, 0.3461, 0.396, 0.3461, 0.396, 0.3461, 0.396, 0.3461, 0.396, 0.3461, 0.396, 0.3461, 0.396, 0.3461, 0.396, 0.3461, 0.396, 0.3461, 0.396, 0.3461, 0.396, 0.3461, 0.396, 0.3461, 0.396, 0.3461, 0.396, 0.3461, 0.396, 0.3461, 0.396, 0.3461, 0.396, 0.3461, 0.396, 0.3461, 0.396, 0.3461, 0.396, 0.3461, 0.396, 0.3461, 0.396, 0.3461, 0.396, 0.3461, 0.396, 0.3461, 0.396, 0.3461, 0.396, 0.3461, 0.396, 0.3461, 0.396, 0.3461, 0.396, 0.3461, 0.396, 0.3461, 0.396, 0.3461, 0.396, 0.3461, 0.396, 0.3461, 0.396, 0.3461, 0.396, 0.3461, 0.396, 0.3461, 0.396, 0.3461, 0.396, 0.3461, 0.396, 0.3461, 0.396, 0.3461, 0.396, 0.2272, 0.428, 0.219, 0.428, 0.2195, 0.4111, 0.2276, 0.4111, 0.2105, 0.4464, 0.2186, 0.4464, 0.2187, 0.4655, 0.2106, 0.4655, 0.4507, 0.6728, 0.4425, 0.6728, 0.4429, 0.658, 0.451, 0.658, 0.2269, 0.4464, 0.2188, 0.4464, 0.219, 0.428, 0.2272, 0.428, 0.2102, 0.428, 0.2184, 0.428, 0.2186, 0.4464, 0.2105, 0.4464, 0.2098, 0.5198, 0.218, 0.5198, 0.2174, 0.5346, 0.2093, 0.5346, 0.2269, 0.4655, 0.2187, 0.4655, 0.2188, 0.4464, 0.2269, 0.4464, 0.2098, 0.4111, 0.218, 0.4111, 0.2184, 0.428, 0.2102, 0.428, 0.2102, 0.5029, 0.2184, 0.5029, 0.218, 0.5198, 0.2098, 0.5198, 0.2269, 0.4846, 0.2188, 0.4846, 0.2187, 0.4655, 0.2269, 0.4655, 0.2093, 0.3962, 0.2174, 0.3962, 0.218, 0.4111, 0.2098, 0.4111, 0.2105, 0.4846, 0.2186, 0.4846, 0.2184, 0.5029, 0.2102, 0.5029, 0.2272, 0.5029, 0.219, 0.5029, 0.2188, 0.4846, 0.2269, 0.4846, 0.2033, 0.6271, 0.1951, 0.6271, 0.1954, 0.6122, 0.2036, 0.6122, 0.2106, 0.4655, 0.2187, 0.4655, 0.2186, 0.4846, 0.2105, 0.4846, 0.2276, 0.5198, 0.2195, 0.5198, 0.219, 0.5029, 0.2272, 0.5029, 0.203, 0.644, 0.1949, 0.644, 0.1951, 0.6271, 0.2033, 0.6271, 0.2281, 0.5346, 0.22, 0.5346, 0.2195, 0.5198, 0.2276, 0.5198, 0.2029, 0.6623, 0.1947, 0.6623, 0.1949, 0.644, 0.203, 0.644, 0.451, 0.5492, 0.4429, 0.5492, 0.4425, 0.5344, 0.4507, 0.5344, 0.2028, 0.6814, 0.1947, 0.6814, 0.1947, 0.6623, 0.2029, 0.6623, 0.4513, 0.5662, 0.4431, 0.5662, 0.4429, 0.5492, 0.451, 0.5492, 0.2029, 0.7005, 0.1947, 0.7005, 0.1947, 0.6814, 0.2028, 0.6814, 0.4515, 0.5845, 0.4433, 0.5845, 0.4431, 0.5662, 0.4513, 0.5662, 0.203, 0.7189, 0.1949, 0.7189, 0.1947, 0.7005, 0.2029, 0.7005, 0.4515, 0.6036, 0.4434, 0.6036, 0.4433, 0.5845, 0.4515, 0.5845, 0.2033, 0.7358, 0.1951, 0.7358, 0.1949, 0.7189, 0.203, 0.7189, 0.4515, 0.6227, 0.4433, 0.6227, 0.4434, 0.6036, 0.4515, 0.6036, 0.2036, 0.7506, 0.1954, 0.7506, 0.1951, 0.7358, 0.2033, 0.7358, 0.4513, 0.641, 0.4431, 0.641, 0.4433, 0.6227, 0.4515, 0.6227, 0.2276, 0.4111, 0.2195, 0.4111, 0.22, 0.3962, 0.2281, 0.3962, 0.451, 0.658, 0.4429, 0.658, 0.4431, 0.641, 0.4513, 0.641, 0.7989, 0.396, 0.8177, 0.3998, 0.8354, 0.4071, 0.8513, 0.4178, 0.8649, 0.4313, 0.8755, 0.4473, 0.8829, 0.465, 0.8866, 0.4838, 0.8866, 0.503, 0.8829, 0.5218, 0.8755, 0.5395, 0.8649, 0.5555, 0.8513, 0.569, 0.8354, 0.5797, 0.8177, 0.587, 0.7989, 0.5908, 0.7797, 0.5908, 0.7609, 0.587, 0.7432, 0.5797, 0.7272, 0.569, 0.7137, 0.5555, 0.703, 0.5395, 0.6957, 0.5218, 0.6919, 0.503, 0.6919, 0.4838, 0.6957, 0.465, 0.703, 0.4473, 0.7137, 0.4313, 0.7272, 0.4177, 0.7432, 0.4071, 0.7609, 0.3998, 0.7797, 0.396, 0.5303, 0.9827, 0.5126, 0.9753, 0.4967, 0.9647, 0.4831, 0.9511, 0.4725, 0.9351, 0.4651, 0.9174, 0.4614, 0.8986, 0.4614, 0.8794, 0.4651, 0.8606, 0.4725, 0.8429, 0.4831, 0.8269, 0.4967, 0.8134, 0.5126, 0.8027, 0.5304, 0.7954, 0.5492, 0.7916, 0.5683, 0.7916, 0.5871, 0.7954, 0.6049, 0.8027, 0.6208, 0.8134, 0.6344, 0.8269, 0.645, 0.8429, 0.6523, 0.8606, 0.6561, 0.8794, 0.6561, 0.8986, 0.6523, 0.9174, 0.645, 0.9351, 0.6343, 0.9511, 0.6208, 0.9647, 0.6048, 0.9753, 0.5871, 0.9827, 0.5683, 0.9864, 0.5491, 0.9864, 0.761, 0.191, 0.7433, 0.1837, 0.7273, 0.173, 0.7138, 0.1595, 0.7031, 0.1435, 0.6958, 0.1258, 0.692, 0.107, 0.692, 0.08779, 0.6958, 0.06897, 0.7031, 0.05125, 0.7138, 0.0353, 0.7273, 0.02174, 0.7433, 0.01108, 0.761, 0.003742, 0.7798, 2.51e-09, 0.799, 1.395e-09, 0.8178, 0.003742, 0.8355, 0.01108, 0.8514, 0.02174, 0.865, 0.0353, 0.8757, 0.05125, 0.883, 0.06897, 0.8867, 0.08779, 0.8867, 0.107, 0.883, 0.1258, 0.8757, 0.1435, 0.865, 0.1595, 0.8514, 0.173, 0.8355, 0.1837, 0.8178, 0.191, 0.799, 0.1948, 0.7798, 0.1948, 0.1257, 0.616, 0.1435, 0.6233, 0.1594, 0.634, 0.173, 0.6475, 0.1836, 0.6635, 0.191, 0.6812, 0.1947, 0.7, 0.1947, 0.7192, 0.191, 0.738, 0.1836, 0.7557, 0.173, 0.7717, 0.1594, 0.7853, 0.1435, 0.7959, 0.1257, 0.8033, 0.1069, 0.807, 0.08776, 0.807, 0.06895, 0.8033, 0.05124, 0.7959, 0.03529, 0.7853, 0.02173, 0.7717, 0.01108, 0.7558, 0.003741, 0.738, 3.999e-08, 0.7192, 7.846e-08, 0.7, 0.003741, 0.6812, 0.01108, 0.6635, 0.02173, 0.6475, 0.03529, 0.634, 0.05124, 0.6233, 0.06895, 0.616, 0.08776, 0.6122, 0.1069, 0.6122, 0.1637, 0.8806, 0.1636, 0.8647, 0.1647, 0.8806, 0.01642, 0.8647, 0.01645, 0.8806, 0.01536, 0.8806, 0.01645, 0.8487, 0.01642, 0.8647, 0.01536, 0.8487, 0.1647, 0.8487, 0.1636, 0.8647, 0.1637, 0.8487, 0.1678, 0.8959, 0.1636, 0.8959, 0.1637, 0.8806, 0.1647, 0.8806, 0.01645, 0.8806, 0.01657, 0.8959, 0.01217, 0.8959, 0.01536, 0.8806, 0.1678, 0.8959, 0.173, 0.91, 0.1634, 0.91, 0.1636, 0.8959, 0.01657, 0.8959, 0.01677, 0.91, 0.006981, 0.91, 0.01217, 0.8959, 0.01677, 0.91, 0.01703, 0.9223, 1.433e-09, 0.9223, 0.006981, 0.91, 0.1634, 0.91, 0.173, 0.91, 0.18, 0.9223, 0.1631, 0.9223, 0.1389, 0.5115, 0.1222, 0.5186, 0.1139, 0.5099, 0.1394, 0.4992, 0.1394, 0.4992, 0.1139, 0.5099, 0.1043, 0.4999, 0.1397, 0.4851, 0.1397, 0.4851, 0.1043, 0.4999, 0.09371, 0.4891, 0.1399, 0.4699, 0.1399, 0.4699, 0.09371, 0.4891, 0.08254, 0.4779, 0.14, 0.454, 0.14, 0.454, 0.08254, 0.4779, 0.07123, 0.4666, 0.1399, 0.4381, 0.1399, 0.4381, 0.07123, 0.4666, 0.06022, 0.4558, 0.1397, 0.4227, 0.1397, 0.4227, 0.06022, 0.4558, 0.04992, 0.4458, 0.1394, 0.4086, 0.1394, 0.4086, 0.04992, 0.4458, 0.04074, 0.437, 0.1389, 0.3962, 0.4614, 0.8768, 0.4614, 0.9761, 0.449, 0.9831, 0.449, 0.8765, 0.449, 0.8765, 0.449, 0.9831, 0.4349, 0.9882, 0.4349, 0.8764, 0.4349, 0.8764, 0.4349, 0.9882, 0.4197, 0.9914, 0.4197, 0.8762, 0.4197, 0.8762, 0.4197, 0.9914, 0.4037, 0.9925, 0.4037, 0.8762, 0.4037, 0.8762, 0.4037, 0.9925, 0.3878, 0.9914, 0.3878, 0.8762, 0.3878, 0.8762, 0.3878, 0.9914, 0.3725, 0.9882, 0.3725, 0.8764, 0.3725, 0.8764, 0.3725, 0.9882, 0.3584, 0.9831, 0.3584, 0.8765, 0.3584, 0.8765, 0.3584, 0.9831, 0.3461, 0.9761, 0.3461, 0.8768, 0.3011, 0.3961, 0.3993, 0.4369, 0.3901, 0.4457, 0.3007, 0.4085, 0.3007, 0.4085, 0.3901, 0.4457, 0.3798, 0.4557, 0.3003, 0.4226, 0.3003, 0.4226, 0.3798, 0.4557, 0.3688, 0.4665, 0.3001, 0.4379, 0.3001, 0.4379, 0.3688, 0.4665, 0.3575, 0.4777, 0.3001, 0.4538, 0.3001, 0.4538, 0.3575, 0.4777, 0.3463, 0.489, 0.3001, 0.4697, 0.3001, 0.4697, 0.3463, 0.489, 0.3357, 0.4998, 0.3003, 0.485, 0.3003, 0.485, 0.3357, 0.4998, 0.3261, 0.5097, 0.3007, 0.4991, 0.3007, 0.4991, 0.3261, 0.5097, 0.3178, 0.5184, 0.3011, 0.5114, 0.1631, 0.807, 0.18, 0.807, 0.173, 0.8194, 0.1634, 0.8194, 0.1634, 0.8194, 0.173, 0.8194, 0.1678, 0.8335, 0.1636, 0.8335, 0.1636, 0.8335, 0.1678, 0.8335, 0.1647, 0.8487, 0.1637, 0.8487, 0.01657, 0.8335, 0.01645, 0.8487, 0.01536, 0.8487, 0.01217, 0.8335, 0.01677, 0.8194, 0.01657, 0.8335, 0.01217, 0.8335, 0.006981, 0.8194, 0.01703, 0.807, 0.01677, 0.8194, 0.006981, 0.8194, -3.607e-09, 0.807, 0.3367, 0.5353, 0.3248, 0.5353, 0.3178, 0.5184, 0.3261, 0.5097, 0.3505, 0.5353, 0.3367, 0.5353, 0.3261, 0.5097, 0.3357, 0.4998, 0.3655, 0.5354, 0.3505, 0.5353, 0.3357, 0.4998, 0.3463, 0.489, 0.3814, 0.5354, 0.3655, 0.5354, 0.3463, 0.489, 0.3575, 0.4777, 0.3973, 0.5354, 0.3814, 0.5354, 0.3575, 0.4777, 0.3688, 0.4665, 0.4128, 0.5354, 0.3973, 0.5354, 0.3688, 0.4665, 0.3798, 0.4557, 0.4272, 0.5353, 0.4128, 0.5354, 0.3798, 0.4557, 0.3901, 0.4457, 0.44, 0.5353, 0.4272, 0.5353, 0.3901, 0.4457, 0.3993, 0.4369, 0.2431, 0.923, 0.2308, 0.9227, 0.2308, 0.8233, 0.2431, 0.8163, 0.2572, 0.9232, 0.2431, 0.923, 0.2431, 0.8163, 0.2572, 0.8111, 0.2725, 0.9233, 0.2572, 0.9232, 0.2572, 0.8111, 0.2725, 0.8079, 0.2884, 0.9233, 0.2725, 0.9233, 0.2725, 0.8079, 0.2884, 0.8069, 0.3043, 0.9233, 0.2884, 0.9233, 0.2884, 0.8069, 0.3043, 0.8079, 0.3196, 0.9232, 0.3043, 0.9233, 0.3043, 0.8079, 0.3196, 0.8111, 0.3337, 0.923, 0.3196, 0.9232, 0.3196, 0.8111, 0.3337, 0.8163, 0.3461, 0.9227, 0.3337, 0.923, 0.3337, 0.8163, 0.3461, 0.8233, 0.0128, 0.5355, -4.86e-09, 0.5354, 0.04074, 0.437, 0.04992, 0.4458, 0.02722, 0.5355, 0.0128, 0.5355, 0.04992, 0.4458, 0.06022, 0.4558, 0.04271, 0.5355, 0.02722, 0.5355, 0.06022, 0.4558, 0.07123, 0.4666, 0.05867, 0.5355, 0.04271, 0.5355, 0.07123, 0.4666, 0.08254, 0.4779, 0.0745, 0.5355, 0.05867, 0.5355, 0.08254, 0.4779, 0.09371, 0.4891, 0.08957, 0.5355, 0.0745, 0.5355, 0.09371, 0.4891, 0.1043, 0.4999, 0.1033, 0.5355, 0.08957, 0.5355, 0.1043, 0.4999, 0.1139, 0.5099, 0.1152, 0.5354, 0.1033, 0.5355, 0.1139, 0.5099, 0.1222, 0.5186])
me_circle.update()

# ---- objects
ob_circle = bpy.data.objects.new('Circle', me_circle)

# ---- transforms, parenting, visibility, modifiers, constraints
ob_circle.location = (0.0, 0.0, 0.0)

# ---- collection membership
col_collection.objects.link(ob_circle)

# ---- scene / render settings (as saved in the file)
scene.frame_start = 1; scene.frame_end = 250; scene.frame_set(1)
scene.render.engine = 'BLENDER_EEVEE_NEXT'
scene.cycles.sampling_pattern = 'TABULATED_SOBOL'
scene.view_settings.view_transform = 'Filmic'
bpy.context.view_layer.update()

# ---- added for rendering (the .blend has no active camera and no usable light): camera, sun
cam_auto = bpy.data.cameras.new('AutoCamera')
cam_auto.lens = 50.0
cam_auto.sensor_width = 36.0
cam_auto.clip_end = 1000.0
ob_auto_camera = bpy.data.objects.new('AutoCamera', cam_auto)
scene.collection.objects.link(ob_auto_camera)
ob_auto_camera.location = (8.04371, -13.0759, 12.8173)
ob_auto_camera.rotation_euler = (1.09748, -7.21219e-08, 0.694738)
scene.camera = ob_auto_camera
light_auto_sun = bpy.data.lights.new('AutoSun', 'SUN')
light_auto_sun.energy = 3.0
light_auto_sun.angle = 0.0523599
ob_auto_sun = bpy.data.objects.new('AutoSun', light_auto_sun)
scene.collection.objects.link(ob_auto_sun)
ob_auto_sun.rotation_euler = (0.872665, 0.174533, 0.523599)
bpy.context.view_layer.update()
